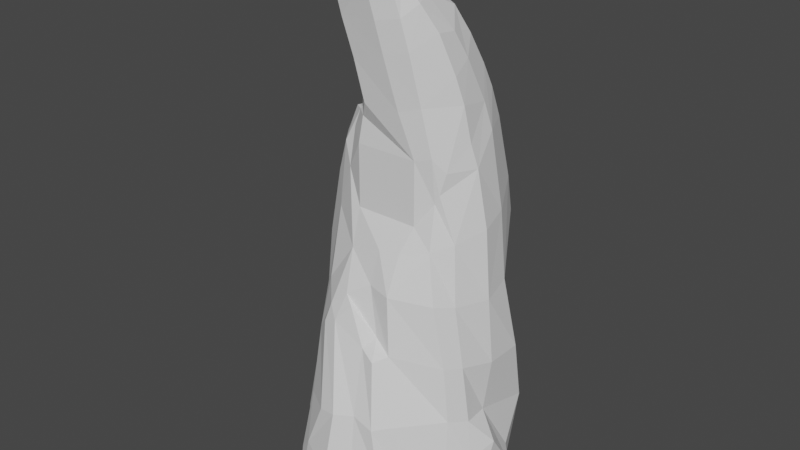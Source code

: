 # Source: GlyphRock.blend  (saved by Blender 3.1.7; exported with 4.5.12 LTS)
import bpy
from mathutils import Matrix  # noqa: F401  (used for matrix-valued properties, if any)

bpy.ops.wm.read_factory_settings(use_empty=True)
scene = bpy.context.scene
scene.name = 'Scene'

# ---- collections
col_collection = bpy.data.collections.new('Collection'); scene.collection.children.link(col_collection)

# ---- world
world_world = bpy.data.worlds.new('World'); scene.world = world_world
world_world.use_nodes = True; world_world.node_tree.nodes.clear()
_N = world_world.node_tree.nodes; _L = world_world.node_tree.links
n0 = _N.new('ShaderNodeOutputWorld'); n0.name = 'World Output'; n0.location = (300, 300)
n1 = _N.new('ShaderNodeBackground'); n1.name = 'Background'; n1.location = (10, 300)
n1.inputs[0].default_value = (0.05088, 0.05088, 0.05088, 1.0)
_L.new(n1.outputs[0], n0.inputs[0])
n0.is_active_output = True
world_world.color = (0.05088, 0.05088, 0.05088)
world_world.use_sun_shadow = False
world_world.sun_shadow_jitter_overblur = 0.0

# ---- meshes
me_mesh_id36_002 = bpy.data.meshes.new('mesh_id36.002')
me_mesh_id36_002.from_pydata([(14.96, 393.9, -41.22), (2.251, 388.3, -36.13), (5.887, 385.0, -21.41), (19.47, 387.9, -15.49), (31.69, 395.0, -30.87), (26.18, 396.8, -40.51), (31.11, 389.2, -9.892), (26.77, 378.0, 2.633), (25.98, 355.4, 20.03), (19.49, 357.2, 23.82), (34.65, 380.5, -3.698), (26.09, 336.6, 32.25), (34.32, 330.3, 26.62), (35.2, 350.9, 12.85), (35.88, 303.5, 39.51), (43.55, 297.4, 15.95), (40.56, 323.3, 7.275), (36.07, 388.0, -26.86), (39.15, 349.6, -8.003), (30.58, 321.4, -18.54), (30.05, 292.6, -12.32), (37.64, 356.4, -21.17), (33.25, 385.4, -38.61), (14.98, 293.8, -27.46), (20.25, 323.1, -30.86), (25.94, 349.9, -34.9), (26.64, 383.4, -43.94), (2.336, 376.7, -40.61), (-12.46, 294.4, -27.71), (-5.181, 330.0, -32.78), (-1.56, 352.0, -36.32), (-11.64, 376.5, -33.94), (-17.24, 354.6, -31.16), (-21.6, 334.1, -28.5), (-14.53, 377.6, -27.24), (-23.79, 362.9, -21.02), (-20.25, 366.2, -10.43), (31.81, 282.1, -3.239), (42.52, 277.0, 13.73), (21.08, 282.5, -22.19), (-22.55, 263.2, -24.03), (40.77, 276.4, -2.541), (35.7, 269.1, -13.53), (49.88, 253.2, -7.468), (52.23, 273.4, 7.402), (64.56, 250.8, 11.0), (54.11, 257.6, 30.62), (57.1, 241.8, 33.6), (44.29, 261.4, 32.91), (51.18, 243.7, 37.68), (43.48, 267.5, 37.01), (45.22, 260.5, 42.19), (38.63, 271.8, 43.77), (16.19, 339.3, 34.6), (22.56, 380.9, -0.9469), (1.592, 362.6, 19.92), (-6.689, 342.7, 32.66), (1.732, 373.5, -7.55), (-21.18, 354.2, 15.74), (-26.36, 334.6, 26.23), (-31.08, 342.2, 3.302), (-35.14, 323.9, 12.17), (-31.77, 344.5, -12.61), (-27.32, 298.9, -23.68), (-34.1, 266.6, -21.08), (-42.84, 298.3, -0.6582), (-39.09, 316.9, -4.921), (-40.15, 256.0, -13.65), (38.34, 240.3, -16.39), (23.46, 263.2, -24.03), (-28.88, 312.7, 37.85), (-11.42, 319.3, 46.62), (-40.1, 293.4, 24.31), (-46.29, 272.7, 2.775), (40.65, 261.6, 51.48), (51.1, 244.8, 46.41), (45.1, 243.2, 56.85), (25.84, 270.1, 56.53), (17.76, 260.3, 65.17), (-22.95, 244.1, 69.04), (-7.363, 229.4, 79.81), (-4.288, 257.9, 72.72), (-15.4, 276.0, 63.9), (-15.89, 304.0, 51.49), (-30.23, 295.1, 45.98), (-44.44, 273.9, 27.68), (-30.35, 271.9, 55.36), (-49.65, 255.5, 6.492), (-37.52, 241.5, -17.14), (-34.61, 235.0, -18.07), (-22.55, 217.6, -24.03), (23.46, 217.6, -24.03), (-51.08, 217.3, 32.75), (-56.6, 213.7, 8.628), (-32.76, 224.9, 66.17), (23.18, 305.6, 48.27), (9.317, 322.8, 45.56), (22.36, 285.7, 53.63), (-1.683, 306.2, 54.24), (-9.092, 290.1, 59.95), (8.237, 264.3, 66.82), (-2.516, 277.4, 65.61), (4.207, 229.2, 77.45), (14.21, 228.4, 76.09), (46.1, 220.5, 65.05), (57.51, 223.2, 50.76), (56.75, 223.7, 36.83), (60.33, 224.6, 34.22), (70.9, 230.1, 14.7), (61.04, 226.7, -2.228), (49.86, 207.0, -14.04), (23.45, 190.6, -31.89), (-1.363, 198.0, -33.86), (-17.5, 198.8, -33.04), (-37.1, 204.1, -26.08), (-47.38, 207.8, -12.94), (-0.06616, 173.8, -41.07), (16.64, 163.8, -46.34), (-17.7, 172.5, -45.36), (-45.42, 169.7, -32.07), (-52.64, 165.8, -17.86), (-61.14, 163.6, 7.721), (-56.07, 166.9, 32.54), (-28.1, 193.5, 78.33), (-6.95, 178.6, 81.34), (-17.48, 145.4, 81.6), (7.801, 179.6, 80.99), (-0.961, 142.3, 85.76), (34.18, 159.6, 85.4), (29.98, 135.0, 84.26), (62.43, 166.4, 58.16), (64.78, 169.0, 35.16), (76.8, 171.7, 18.51), (74.36, 173.7, 1.808), (-22.06, 114.1, 79.59), (-63.64, 113.2, 39.26), (-65.22, 115.6, 8.405), (-60.55, 122.5, -18.53), (-54.6, 125.2, -31.42), (-22.43, 131.1, -49.52), (-9.677, 139.9, -46.57), (9.701, 157.2, -49.57), (-3.831, 132.9, -54.58), (-15.72, 127.8, -58.56), (21.34, 144.0, -53.71), (29.16, 152.0, -48.45), (32.81, 138.4, -51.21), (44.99, 159.9, -31.15), (60.44, 166.3, -11.66), (4.793, 109.1, 84.22), (44.88, 108.9, 72.37), (67.81, 114.0, 44.37), (82.18, 117.0, 19.52), (80.82, 109.9, 2.728), (65.26, 113.6, -15.97), (48.92, 121.6, -38.88), (48.62, 72.05, -49.79), (74.63, 69.92, -15.93), (20.63, 81.37, -70.85), (6.292, 84.75, -74.13), (-7.856, 87.02, -68.65), (-24.03, 82.83, -69.77), (-31.11, 84.0, -62.12), (-59.25, 85.5, -32.04), (-63.42, 79.57, 2.557), (-66.18, 81.39, -17.72), (-60.78, 63.96, 52.02), (-65.6, 34.05, 30.29), (-27.5, 73.43, 78.21), (12.74, 75.97, 84.85), (76.45, 103.2, 47.95), (42.65, 75.65, 74.0), (79.72, 72.87, 51.36), (84.73, 69.23, -6.398), (90.13, 78.19, 15.71), (92.54, 55.86, 21.11), (95.3, 65.67, 7.425), (91.98, 28.65, 20.73), (80.31, 38.7, 52.82), (96.66, 27.03, 0.7871), (45.8, 44.26, 72.49), (10.83, 35.2, 82.89), (-14.86, 32.31, 80.42), (-72.58, 24.94, 24.34), (-76.76, 60.54, -1.74), (-71.25, 53.63, -21.41), (-75.98, 38.48, -10.35), (-62.51, 30.9, -38.7), (-70.3, 19.82, -21.84), (-44.67, 37.24, -55.3), (-31.0, 49.75, -72.1), (-11.02, 33.06, -77.85), (34.29, 46.47, -71.25), (8.162, 39.57, -83.33), (-7.557, 21.53, -82.91), (48.74, 29.96, -62.75), (75.59, 27.06, -27.01), (85.29, 24.54, -17.52), (90.09, 9.212e-07, -4.601), (92.05, 2.527e-06, 5.254), (81.78, -1.726e-06, -20.85), (81.1, 8.56e-06, 42.29), (88.19, 5.654e-06, 24.45), (89.87, 4.952e-06, 20.14), (63.63, 1.018e-05, 52.21), (75.19, -3.244e-06, -30.17), (68.21, -4.824e-06, -39.86), (47.92, -9.285e-06, -67.25), (43.04, -1.023e-05, -73.08), (11.64, -1.127e-05, -79.44), (3.4, -1.138e-05, -80.08), (-20.83, -8.967e-06, -65.3), (-19.21, -9.33e-06, -67.52), (-23.77, -8.735e-06, -63.87), (-11.9, -1.111e-05, -78.44), (-49.56, -4.088e-06, -35.35), (-40.25, -5.294e-06, -42.75), (-43.57, -4.845e-06, -40.0), (36.21, 1.273e-05, 67.89), (3.041, 1.456e-05, 79.1), (5.582, 1.442e-05, 78.23), (0.4681, 1.452e-05, 78.88), (-26.77, 1.338e-05, 71.87), (-42.38, 1.152e-05, 60.47), (-52.02, 1.009e-05, 51.67), (-59.26, -1.104e-06, -17.03), (-54.98, -2.974e-06, -28.51), (-63.08, 8.331e-06, 40.88), (-68.64, 2.23e-06, 3.43)], [], [(0, 1, 2), (2, 3, 0), (4, 5, 0), (0, 3, 4), (6, 4, 3), (54, 3, 2), (2, 57, 54), (6, 3, 54), (54, 7, 6), (8, 7, 9), (10, 6, 7), (8, 11, 12), (12, 13, 8), (10, 7, 8), (8, 13, 10), (12, 14, 15), (15, 16, 12), (17, 4, 6), (6, 10, 17), (18, 17, 10), (10, 13, 18), (18, 13, 12), (12, 16, 18), (22, 5, 4), (4, 17, 22), (19, 16, 15), (15, 20, 19), (21, 22, 17), (17, 18, 21), (21, 18, 16), (16, 19, 21), (19, 20, 23), (23, 24, 19), (26, 0, 5), (5, 22, 26), (25, 26, 22), (22, 21, 25), (25, 21, 19), (19, 24, 25), (27, 1, 0), (0, 26, 27), (24, 23, 28), (28, 29, 24), (25, 24, 29), (29, 30, 25), (27, 26, 25), (25, 30, 27), (1, 27, 31), (32, 30, 29), (29, 33, 32), (31, 27, 30), (30, 32, 31), (34, 1, 31), (34, 2, 1), (34, 31, 32), (32, 35, 34), (36, 57, 2), (2, 34, 36), (36, 34, 35), (37, 20, 15), (15, 38, 37), (39, 23, 20), (20, 37, 39), (40, 28, 23), (23, 39, 40), (39, 37, 41), (41, 42, 39), (43, 41, 44), (41, 37, 38), (38, 44, 41), (45, 43, 44), (45, 44, 46), (46, 47, 45), (46, 44, 38), (38, 48, 46), (49, 47, 46), (46, 48, 49), (48, 38, 15), (15, 50, 48), (51, 48, 50), (52, 50, 15), (15, 14, 52), (11, 8, 9), (9, 53, 11), (9, 7, 54), (54, 55, 9), (53, 9, 55), (55, 56, 53), (55, 54, 57), (57, 58, 55), (56, 55, 58), (58, 59, 56), (58, 57, 36), (36, 60, 58), (61, 59, 58), (58, 60, 61), (60, 36, 35), (35, 62, 60), (35, 32, 33), (33, 62, 35), (61, 60, 62), (62, 66, 61), (63, 28, 40), (40, 64, 63), (63, 65, 66), (66, 62, 33), (33, 63, 66), (63, 33, 29), (29, 28, 63), (63, 64, 67), (68, 42, 41), (41, 43, 68), (39, 42, 69), (70, 71, 56), (56, 59, 70), (61, 66, 65), (65, 72, 61), (70, 59, 61), (61, 72, 70), (72, 65, 73), (65, 63, 67), (67, 73, 65), (74, 51, 50), (50, 52, 74), (75, 49, 48), (48, 51, 75), (75, 51, 74), (74, 76, 75), (76, 74, 77), (77, 78, 76), (79, 80, 81), (81, 82, 79), (83, 71, 70), (70, 84, 83), (85, 84, 70), (70, 72, 85), (86, 84, 85), (87, 85, 72), (72, 73, 87), (87, 73, 67), (67, 88, 87), (88, 67, 64), (64, 89, 88), (40, 39, 69), (69, 90, 40), (89, 64, 40), (40, 90, 89), (69, 42, 68), (68, 91, 69), (92, 85, 87), (87, 93, 92), (94, 86, 85), (85, 92, 94), (79, 82, 86), (86, 94, 79), (14, 12, 11), (11, 95, 14), (95, 11, 53), (53, 96, 95), (96, 53, 56), (56, 71, 96), (52, 14, 95), (95, 97, 52), (97, 95, 98), (98, 99, 97), (77, 74, 52), (52, 97, 77), (100, 78, 77), (77, 97, 100), (101, 100, 97), (99, 101, 97), (95, 96, 98), (98, 96, 71), (71, 83, 98), (83, 99, 98), (99, 82, 101), (84, 86, 82), (82, 99, 84), (83, 84, 99), (82, 81, 100), (100, 101, 82), (102, 100, 81), (81, 80, 102), (103, 78, 100), (100, 102, 103), (104, 76, 78), (78, 103, 104), (105, 75, 76), (76, 104, 105), (106, 49, 75), (75, 105, 106), (107, 47, 49), (49, 106, 107), (108, 45, 47), (47, 107, 108), (109, 43, 45), (45, 108, 109), (110, 68, 43), (43, 109, 110), (111, 91, 68), (68, 110, 111), (91, 111, 112), (90, 69, 91), (91, 112, 90), (113, 90, 112), (114, 89, 90), (90, 113, 114), (115, 88, 89), (89, 114, 115), (115, 93, 87), (87, 88, 115), (116, 112, 111), (111, 117, 116), (118, 113, 112), (112, 116, 118), (114, 113, 118), (118, 119, 114), (120, 115, 114), (114, 119, 120), (121, 93, 115), (115, 120, 121), (92, 93, 121), (121, 122, 92), (94, 92, 122), (122, 123, 94), (80, 79, 94), (94, 123, 80), (124, 102, 80), (80, 123, 124), (125, 124, 123), (123, 122, 125), (103, 102, 124), (124, 126, 103), (126, 124, 125), (125, 127, 126), (104, 103, 126), (126, 128, 104), (128, 126, 127), (127, 129, 128), (130, 105, 104), (104, 128, 130), (106, 105, 130), (130, 131, 106), (107, 106, 131), (108, 107, 131), (131, 132, 108), (109, 108, 132), (132, 133, 109), (134, 125, 122), (122, 135, 134), (135, 122, 121), (121, 136, 135), (136, 121, 120), (120, 137, 136), (137, 120, 119), (119, 138, 137), (139, 118, 116), (116, 140, 139), (138, 119, 118), (118, 139, 138), (140, 116, 117), (117, 141, 140), (142, 140, 141), (143, 139, 140), (140, 142, 143), (142, 141, 144), (144, 141, 117), (117, 145, 144), (146, 144, 145), (145, 117, 111), (111, 147, 145), (147, 111, 110), (110, 148, 147), (110, 109, 133), (133, 148, 110), (127, 125, 134), (134, 149, 127), (150, 129, 127), (127, 149, 150), (130, 128, 129), (129, 150, 130), (151, 130, 150), (132, 131, 152), (152, 131, 130), (130, 151, 152), (133, 132, 152), (152, 153, 133), (154, 148, 133), (133, 153, 154), (155, 146, 145), (145, 147, 155), (155, 147, 148), (148, 154, 155), (156, 155, 154), (154, 157, 156), (158, 146, 155), (155, 156, 158), (159, 144, 146), (146, 158, 159), (160, 142, 144), (144, 159, 160), (161, 143, 142), (142, 160, 161), (162, 139, 143), (143, 161, 162), (163, 138, 139), (139, 162, 163), (164, 136, 137), (137, 165, 164), (166, 135, 136), (136, 164, 166), (166, 164, 167), (168, 134, 135), (135, 166, 168), (169, 149, 134), (134, 168, 169), (151, 150, 170), (150, 149, 169), (169, 171, 150), (172, 170, 150), (150, 171, 172), (157, 154, 153), (153, 173, 157), (152, 151, 170), (170, 174, 152), (174, 170, 172), (172, 175, 174), (173, 153, 152), (152, 174, 173), (174, 175, 176), (176, 173, 174), (177, 175, 172), (172, 178, 177), (179, 176, 175), (175, 177, 179), (178, 172, 171), (171, 180, 178), (180, 171, 169), (169, 181, 180), (181, 169, 168), (168, 182, 181), (181, 220, 180), (180, 218, 204), (178, 201, 202), (182, 168, 166), (167, 227, 224), (184, 164, 165), (165, 137, 138), (138, 163, 165), (165, 185, 184), (184, 185, 186), (183, 167, 164), (164, 184, 183), (188, 225, 228), (183, 228, 227), (184, 186, 183), (185, 165, 163), (163, 187, 185), (186, 185, 188), (185, 187, 188), (187, 163, 162), (162, 189, 187), (189, 162, 161), (161, 190, 189), (190, 161, 160), (160, 191, 190), (159, 158, 192), (192, 193, 159), (190, 213, 216), (188, 226, 225), (222, 182, 223), (191, 160, 159), (159, 193, 191), (194, 191, 193), (194, 214, 212), (192, 158, 156), (156, 195, 192), (195, 156, 157), (157, 196, 195), (197, 173, 176), (176, 179, 197), (196, 157, 173), (173, 197, 196), (177, 203, 199), (200, 179, 198), (167, 224, 166), (182, 166, 224), (200, 205, 196), (196, 207, 195), (228, 183, 188), (195, 208, 192), (207, 196, 206), (199, 179, 177), (193, 192, 208), (213, 191, 211), (208, 195, 207), (217, 187, 189), (216, 211, 206), (204, 178, 180), (209, 194, 193), (210, 214, 194), (221, 181, 182), (226, 187, 215), (224, 223, 182), (179, 200, 197), (222, 221, 182), (197, 200, 196), (220, 218, 180), (216, 189, 190), (206, 196, 205), (202, 177, 178), (212, 191, 194), (208, 209, 193), (183, 186, 188), (181, 219, 220), (167, 183, 227), (199, 198, 179), (213, 190, 191), (217, 215, 187), (225, 226, 215), (225, 215, 217), (227, 228, 224), (228, 225, 224), (223, 224, 225), (223, 225, 218), (221, 222, 220), (222, 223, 220), (220, 219, 221), (204, 218, 206), (218, 220, 223), (216, 218, 225), (202, 201, 204), (199, 203, 198), (203, 202, 198), (200, 198, 202), (206, 205, 204), (205, 200, 204), (208, 207, 209), (207, 206, 211), (209, 211, 212), (210, 209, 212), (212, 214, 210), (216, 213, 211), (209, 207, 211), (204, 200, 202), (218, 216, 206), (225, 217, 216), (204, 201, 178), (209, 210, 194), (221, 219, 181), (226, 188, 187), (216, 217, 189), (202, 203, 177), (212, 211, 191)])
_uv = me_mesh_id36_002.uv_layers.new(name='UVMap')
_uv.uv.foreach_set('vector', [0.5784, 0.9304, 0.5899, 0.9304, 0.5899, 0.9192, 0.9335, 0.06418, 0.9221, 0.06418, 0.9335, 0.05298, 0.3248, 0.9134, 0.3362, 0.9134, 0.3362, 0.9022, 0.8885, 0.6122, 0.9, 0.6009, 0.9, 0.6122, 0.8492, 0.8689, 0.8607, 0.8577, 0.8607, 0.8689, 0.02536, 0.9246, 0.02536, 0.9358, 0.01392, 0.9358, 0.6749, 0.919, 0.6864, 0.919, 0.6864, 0.9078, 0.5506, 0.9304, 0.5391, 0.9304, 0.5506, 0.9192, 0.01964, 0.9749, 0.01392, 0.9749, 0.01964, 0.9637, 0.8607, 0.7239, 0.8607, 0.7015, 0.855, 0.7239, 0.05321, 0.9637, 0.05321, 0.9749, 0.05892, 0.9637, 0.9728, 0.4389, 0.9728, 0.4501, 0.9671, 0.4501, 0.472, 0.9192, 0.472, 0.9304, 0.4606, 0.9304, 0.7142, 0.1481, 0.7142, 0.1537, 0.6913, 0.1537, 0.08753, 0.6678, 0.08753, 0.679, 0.06465, 0.679, 0.4213, 0.7127, 0.4442, 0.7127, 0.4442, 0.7015, 0.1154, 0.7181, 0.1383, 0.7181, 0.1383, 0.7069, 0.9728, 0.7181, 0.9671, 0.7181, 0.9728, 0.7069, 0.9785, 0.2935, 0.9728, 0.2935, 0.9785, 0.2823, 0.7535, 0.193, 0.7764, 0.1818, 0.7764, 0.193, 0.472, 0.7127, 0.4949, 0.7015, 0.4949, 0.7127, 0.6978, 0.7069, 0.6978, 0.7181, 0.6749, 0.7181, 0.1318, 0.8577, 0.1432, 0.8577, 0.1432, 0.8353, 0.9671, 0.2208, 0.9614, 0.232, 0.9671, 0.232, 0.8664, 0.01952, 0.8721, 0.01952, 0.8721, 0.01392, 0.6471, 0.5004, 0.6471, 0.5228, 0.6242, 0.5228, 0.6635, 0.1091, 0.6635, 0.1315, 0.6406, 0.1315, 0.8607, 0.6512, 0.855, 0.6736, 0.8607, 0.6736, 0.01392, 0.7572, 0.0368, 0.7459, 0.0368, 0.7572, 0.1432, 0.9246, 0.1318, 0.9246, 0.1318, 0.9358, 0.6013, 0.2042, 0.6242, 0.2042, 0.6242, 0.1818, 0.3706, 0.763, 0.3934, 0.763, 0.3934, 0.7518, 0.7028, 0.2935, 0.7257, 0.2935, 0.7257, 0.2823, 0.9728, 0.3999, 0.9671, 0.4111, 0.9728, 0.4111, 0.8099, 0.9861, 0.8099, 0.9749, 0.8157, 0.9749, 0.3419, 0.5282, 0.3419, 0.5507, 0.3362, 0.5507, 0.8157, 0.1818, 0.8157, 0.2042, 0.8042, 0.2042, 0.6635, 0.0642, 0.6635, 0.0754, 0.6864, 0.0642, 0.7485, 0.5785, 0.7485, 0.5897, 0.7257, 0.5897, 0.09249, 0.9749, 0.09821, 0.9749, 0.09821, 0.9637, 0.9392, 0.8465, 0.9278, 0.8465, 0.9392, 0.8353, 0.0368, 0.5673, 0.0368, 0.5897, 0.01392, 0.5897, 0.8271, 0.6512, 0.8271, 0.6736, 0.8157, 0.6736, 0.4442, 0.6009, 0.4442, 0.6234, 0.4213, 0.6234, 0.1661, 0.8074, 0.1775, 0.8074, 0.1775, 0.785, 0.3362, 0.8128, 0.3248, 0.8128, 0.3248, 0.8353, 0.4213, 0.4223, 0.4213, 0.3999, 0.4442, 0.3999, 0.9671, 0.5619, 0.9728, 0.5619, 0.9728, 0.5507, 0.6128, 0.0754, 0.6128, 0.0642, 0.6356, 0.0642, 0.9278, 0.6009, 0.9392, 0.6009, 0.9392, 0.5897, 0.6177, 0.8523, 0.6291, 0.8523, 0.6291, 0.8299, 0.9278, 0.64, 0.9392, 0.64, 0.9392, 0.6288, 0.9671, 0.7572, 0.9728, 0.746, 0.9728, 0.7572, 0.9, 0.9358, 0.8885, 0.947, 0.9, 0.947, 0.9728, 0.8631, 0.9671, 0.8631, 0.9671, 0.8743, 0.8099, 0.908, 0.8214, 0.908, 0.8214, 0.8968, 0.382, 0.8913, 0.382, 0.9026, 0.3706, 0.9026, 0.9392, 0.7181, 0.9392, 0.7293, 0.9278, 0.7293, 0.6749, 0.958, 0.6806, 0.9468, 0.6806, 0.958, 0.8042, 0.1315, 0.7928, 0.1315, 0.8042, 0.1091, 0.9278, 0.6903, 0.9392, 0.6903, 0.9392, 0.6791, 0.1318, 0.9637, 0.1375, 0.9637, 0.1318, 0.9749, 0.9392, 0.7684, 0.9278, 0.7684, 0.9392, 0.7572, 0.189, 0.5673, 0.189, 0.5897, 0.1661, 0.5897, 0.8157, 0.5731, 0.8271, 0.5731, 0.8271, 0.5507, 0.2405, 0.9524, 0.2405, 0.9636, 0.2348, 0.9636, 0.3248, 0.9524, 0.3362, 0.9524, 0.3362, 0.9412, 0.7821, 0.908, 0.7707, 0.9192, 0.7821, 0.9192, 0.9728, 0.6009, 0.9671, 0.6009, 0.9728, 0.5897, 0.9671, 0.64, 0.9728, 0.64, 0.9728, 0.6288, 0.4213, 0.9304, 0.4327, 0.9304, 0.4327, 0.9192, 0.189, 0.679, 0.1661, 0.679, 0.189, 0.6678, 0.6177, 0.8801, 0.6291, 0.8801, 0.6177, 0.8913, 0.3419, 0.6288, 0.3419, 0.6512, 0.3362, 0.6512, 0.3419, 0.6791, 0.3419, 0.7015, 0.3362, 0.7015, 0.9671, 0.4892, 0.9728, 0.4892, 0.9671, 0.5004, 0.3706, 0.9695, 0.3763, 0.9695, 0.3706, 0.9807, 0.562, 0.0754, 0.5849, 0.0754, 0.5849, 0.0642, 0.3362, 0.6009, 0.3362, 0.5785, 0.3419, 0.5785, 0.9049, 0.1537, 0.9106, 0.1481, 0.9049, 0.1481, 0.7257, 0.8577, 0.7314, 0.8577, 0.7314, 0.8353, 0.4442, 0.7405, 0.4442, 0.7517, 0.4213, 0.7517, 0.7764, 0.947, 0.7764, 0.9582, 0.7707, 0.9582, 0.6177, 0.9694, 0.6177, 0.9582, 0.6234, 0.9582, 0.3419, 0.7293, 0.3419, 0.7517, 0.3362, 0.7517, 0.5899, 0.8299, 0.5784, 0.8523, 0.5899, 0.8523, 0.2462, 0.9134, 0.2462, 0.9246, 0.2348, 0.9246, 0.8942, 0.3272, 0.8942, 0.3384, 0.8828, 0.3384, 0.2577, 0.6957, 0.2348, 0.7069, 0.2348, 0.6957, 0.7878, 0.8074, 0.7764, 0.8299, 0.7878, 0.8299, 0.8828, 0.193, 0.8828, 0.1818, 0.8942, 0.1818, 0.3362, 0.8631, 0.3362, 0.8743, 0.3248, 0.8743, 0.8042, 0.3496, 0.8157, 0.3272, 0.8042, 0.3272, 0.6356, 0.7796, 0.6242, 0.802, 0.6356, 0.802, 0.09249, 0.8967, 0.1039, 0.8967, 0.1039, 0.8855, 0.06464, 0.8855, 0.05321, 0.8855, 0.05321, 0.8967, 0.8607, 0.5507, 0.8607, 0.5731, 0.855, 0.5731, 0.4999, 0.8913, 0.4999, 0.8801, 0.5113, 0.8801, 0.8885, 0.4111, 0.9, 0.4111, 0.9, 0.3999, 0.09249, 0.9358, 0.1039, 0.9358, 0.1039, 0.9246, 0.9392, 0.4892, 0.9392, 0.5004, 0.9278, 0.5004, 0.08753, 0.7459, 0.06465, 0.7459, 0.06465, 0.7572, 0.4999, 0.8523, 0.5113, 0.8523, 0.5113, 0.8299, 0.8386, 0.01392, 0.8386, 0.01952, 0.8157, 0.01952, 0.3706, 0.7239, 0.3934, 0.7239, 0.3934, 0.7127, 0.7256, 0.785, 0.7256, 0.8074, 0.7142, 0.8074, 0.4949, 0.5507, 0.472, 0.5731, 0.4949, 0.5731, 0.5899, 0.7796, 0.5899, 0.802, 0.5784, 0.802, 0.1268, 0.4165, 0.1268, 0.4389, 0.1154, 0.4389, 0.7257, 0.7572, 0.7485, 0.7572, 0.7485, 0.7459, 0.5735, 0.7517, 0.5964, 0.7517, 0.5964, 0.7405, 0.7764, 0.679, 0.7764, 0.6566, 0.7878, 0.6566, 0.9392, 0.3999, 0.9278, 0.4111, 0.9392, 0.4111, 0.7485, 0.5395, 0.7485, 0.5507, 0.7257, 0.5507, 0.6177, 0.9304, 0.6291, 0.9304, 0.6291, 0.9192, 0.2969, 0.9022, 0.2855, 0.9022, 0.2855, 0.9134, 0.7878, 0.6234, 0.7764, 0.6234, 0.7878, 0.6009, 0.9335, 0.2935, 0.9335, 0.2823, 0.945, 0.2823, 0.5456, 0.4501, 0.5227, 0.4725, 0.5456, 0.4725, 0.3706, 0.6458, 0.3934, 0.6458, 0.3934, 0.6234, 0.5456, 0.6234, 0.5227, 0.6234, 0.5456, 0.6009, 0.2855, 0.6678, 0.2855, 0.6566, 0.3084, 0.6566, 0.8885, 0.3662, 0.8885, 0.3718, 0.8828, 0.3718, 0.9057, 0.01392, 0.9, 0.01392, 0.9, 0.01952, 0.9614, 0.193, 0.9671, 0.193, 0.9671, 0.1818, 0.9614, 0.06418, 0.9671, 0.06418, 0.9671, 0.05298, 0.9728, 0.9022, 0.9728, 0.9134, 0.9671, 0.9134, 0.4213, 0.9694, 0.4213, 0.9582, 0.427, 0.9582, 0.8942, 0.2935, 0.8942, 0.2823, 0.9057, 0.2823, 0.1383, 0.679, 0.1383, 0.6678, 0.1154, 0.679, 0.2969, 0.8743, 0.2969, 0.8631, 0.2855, 0.8743, 0.9, 0.6903, 0.8885, 0.6903, 0.9, 0.6791, 0.9163, 0.1091, 0.9049, 0.1091, 0.9049, 0.1203, 0.8099, 0.8689, 0.8099, 0.8577, 0.8214, 0.8577, 0.8157, 0.6234, 0.8157, 0.6009, 0.8271, 0.6009, 0.3084, 0.6957, 0.2855, 0.6957, 0.2855, 0.7069, 0.8435, 0.05298, 0.855, 0.05298, 0.8435, 0.0754, 0.6749, 0.7572, 0.6978, 0.7572, 0.6978, 0.7459, 0.1825, 0.8353, 0.1825, 0.8577, 0.1711, 0.8577, 0.9392, 0.4501, 0.9278, 0.4501, 0.9392, 0.4389, 0.01392, 0.8855, 0.02536, 0.8855, 0.01392, 0.8967, 0.8885, 0.5004, 0.8885, 0.4892, 0.9, 0.4892, 0.5391, 0.9694, 0.5449, 0.9582, 0.5391, 0.9582, 0.2855, 0.785, 0.3084, 0.7738, 0.3084, 0.785, 0.1383, 0.5673, 0.1154, 0.5897, 0.1383, 0.5897, 0.8271, 0.2823, 0.8042, 0.2879, 0.8042, 0.2823, 0.7878, 0.7069, 0.7764, 0.7293, 0.7878, 0.7293, 0.08753, 0.7181, 0.08753, 0.7069, 0.06465, 0.7181, 0.0368, 0.64, 0.01392, 0.64, 0.0368, 0.6176, 0.5456, 0.3999, 0.5227, 0.4223, 0.5456, 0.4223, 0.6635, 0.3384, 0.6864, 0.3384, 0.6864, 0.3272, 0.1383, 0.517, 0.1383, 0.5394, 0.1154, 0.5394, 0.2069, 0.08662, 0.2527, 0.08662, 0.2527, 0.06419, 0.8157, 0.232, 0.8042, 0.2544, 0.8157, 0.2544, 0.7257, 0.6288, 0.7485, 0.6176, 0.7485, 0.6288, 0.855, 0.8299, 0.855, 0.8074, 0.8607, 0.8074, 0.6978, 0.6678, 0.6749, 0.6678, 0.6749, 0.679, 0.7649, 0.01952, 0.7878, 0.01952, 0.7878, 0.01392, 0.9221, 0.3384, 0.9335, 0.3384, 0.9335, 0.3272, 0.1711, 0.8967, 0.1825, 0.8967, 0.1825, 0.8855, 0.2348, 0.6678, 0.2577, 0.6678, 0.2577, 0.6566, 0.6749, 0.4613, 0.6978, 0.4613, 0.6978, 0.4501, 0.9, 0.8968, 0.8885, 0.8968, 0.8885, 0.908, 0.7371, 0.9246, 0.7257, 0.9246, 0.7257, 0.9358, 0.2855, 0.8128, 0.2969, 0.8128, 0.2855, 0.8353, 0.1711, 0.9749, 0.1711, 0.9637, 0.1768, 0.9637, 0.1825, 0.9246, 0.1711, 0.9358, 0.1825, 0.9358, 0.5841, 0.9582, 0.5784, 0.9582, 0.5784, 0.9694, 0.9, 0.8186, 0.8885, 0.8186, 0.9, 0.8074, 0.6749, 0.5507, 0.6749, 0.5619, 0.6978, 0.5507, 0.2348, 0.7962, 0.2462, 0.7962, 0.2462, 0.7738, 0.9278, 0.8855, 0.9278, 0.8743, 0.9392, 0.8743, 0.8885, 0.8689, 0.9, 0.8577, 0.9, 0.8689, 0.8214, 0.9358, 0.8214, 0.947, 0.8099, 0.947, 0.9278, 0.9134, 0.9278, 0.9246, 0.9392, 0.9134, 0.9278, 0.5619, 0.9392, 0.5507, 0.9278, 0.5507, 0.5506, 0.8801, 0.5506, 0.8913, 0.5391, 0.8913, 0.8271, 0.8074, 0.8157, 0.8074, 0.8157, 0.8299, 0.8828, 0.232, 0.8828, 0.2432, 0.8942, 0.232, 0.6749, 0.8799, 0.6749, 0.8687, 0.6864, 0.8687, 0.8492, 0.947, 0.8492, 0.9358, 0.8607, 0.9358, 0.189, 0.7069, 0.1661, 0.7181, 0.1661, 0.7069, 0.855, 0.5228, 0.855, 0.5004, 0.8607, 0.5004, 0.6978, 0.8353, 0.6749, 0.8353, 0.6749, 0.8409, 0.3706, 0.8635, 0.3706, 0.8411, 0.3763, 0.8411, 0.01392, 0.8074, 0.02536, 0.8074, 0.02536, 0.785, 0.6471, 0.4501, 0.6242, 0.4501, 0.6242, 0.4725, 0.9728, 0.8241, 0.9728, 0.8353, 0.9671, 0.8353, 0.9278, 0.8074, 0.9278, 0.7962, 0.9392, 0.7962, 0.9671, 0.7962, 0.9671, 0.785, 0.9728, 0.785, 0.8607, 0.8968, 0.8607, 0.908, 0.8492, 0.908, 0.9278, 0.9637, 0.9278, 0.9524, 0.9335, 0.9524, 0.9614, 0.9637, 0.9614, 0.9524, 0.9671, 0.9524, 0.8942, 0.05298, 0.8828, 0.05298, 0.8828, 0.06418, 0.4327, 0.8801, 0.4213, 0.8801, 0.4213, 0.8913, 0.6978, 0.3999, 0.6749, 0.4111, 0.6749, 0.3999, 0.9221, 0.193, 0.9221, 0.1818, 0.9335, 0.1818, 0.7535, 0.2935, 0.7764, 0.2935, 0.7764, 0.2823, 0.4213, 0.4725, 0.4213, 0.4501, 0.4442, 0.4501, 0.4835, 0.3272, 0.4606, 0.3272, 0.4606, 0.3496, 0.2855, 0.478, 0.3084, 0.478, 0.3084, 0.4555, 0.2348, 0.5282, 0.2348, 0.5058, 0.2577, 0.5058, 0.08753, 0.4668, 0.06465, 0.4892, 0.08753, 0.4892, 0.4835, 0.01392, 0.4835, 0.03635, 0.4606, 0.03635, 0.9221, 0.2208, 0.9221, 0.232, 0.9335, 0.2208, 0.9, 0.64, 0.8885, 0.6512, 0.8885, 0.64, 0.7257, 0.8855, 0.7257, 0.8967, 0.7371, 0.8855, 0.8714, 0.1315, 0.8771, 0.1091, 0.8714, 0.1091, 0.6471, 0.7405, 0.6242, 0.7517, 0.6242, 0.7405, 0.652, 0.2042, 0.6749, 0.2042, 0.6749, 0.1818, 0.472, 0.6234, 0.4949, 0.6234, 0.4949, 0.6009, 0.472, 0.232, 0.4491, 0.232, 0.4491, 0.2544, 0.8157, 0.4726, 0.8271, 0.4501, 0.8157, 0.4501, 0.07609, 0.785, 0.07609, 0.8074, 0.06465, 0.8074, 0.8885, 0.7684, 0.8885, 0.7572, 0.9, 0.7572, 0.7535, 0.232, 0.7535, 0.2208, 0.7764, 0.2208, 0.4884, 0.1315, 0.5113, 0.1315, 0.5113, 0.1091, 0.382, 0.7908, 0.3706, 0.8132, 0.382, 0.8132, 0.2855, 0.7459, 0.3084, 0.7459, 0.3084, 0.7347, 0.6749, 0.8074, 0.6749, 0.785, 0.6864, 0.785, 0.5113, 0.3496, 0.5113, 0.3272, 0.5342, 0.3272, 0.2805, 0.3662, 0.2805, 0.3774, 0.2348, 0.3774, 0.1791, 0.06419, 0.1791, 0.08662, 0.1333, 0.08662, 0.1612, 0.2042, 0.1612, 0.1818, 0.2069, 0.1818, 0.1612, 0.2544, 0.2069, 0.2544, 0.2069, 0.232, 0.1318, 0.8967, 0.1318, 0.8855, 0.1432, 0.8855, 0.6013, 0.232, 0.6013, 0.2544, 0.6242, 0.232, 0.8607, 0.6009, 0.855, 0.6234, 0.8607, 0.6234, 0.189, 0.4668, 0.189, 0.4892, 0.1661, 0.4892, 0.01392, 0.8577, 0.01392, 0.8353, 0.02536, 0.8353, 0.05969, 0.1763, 0.05969, 0.1315, 0.01392, 0.1763, 0.3362, 0.4501, 0.3419, 0.4501, 0.3419, 0.4053, 0.1612, 0.4389, 0.1726, 0.4389, 0.1726, 0.3941, 0.7257, 0.6678, 0.7257, 0.6566, 0.7485, 0.6566, 0.7878, 0.5507, 0.7764, 0.5507, 0.7764, 0.5731, 0.2855, 0.5785, 0.3084, 0.5785, 0.3084, 0.5561, 0.1791, 0.03635, 0.1791, 0.01392, 0.1333, 0.03635, 0.06465, 0.4389, 0.08753, 0.4389, 0.08753, 0.4165, 0.1383, 0.7459, 0.1154, 0.7459, 0.1154, 0.7572, 0.01392, 0.3886, 0.05969, 0.3774, 0.05969, 0.3886, 0.2577, 0.1818, 0.2348, 0.2266, 0.2577, 0.2266, 0.382, 0.4447, 0.3934, 0.4447, 0.3934, 0.3999, 0.382, 0.1818, 0.382, 0.193, 0.3362, 0.193, 0.2062, 0.3941, 0.2004, 0.3941, 0.2004, 0.4389, 0.3542, 0.3272, 0.3542, 0.3384, 0.3084, 0.3384, 0.382, 0.05878, 0.3934, 0.05878, 0.3934, 0.01392, 0.2348, 0.1539, 0.2348, 0.1315, 0.2805, 0.1315, 0.3706, 0.1091, 0.3591, 0.1091, 0.3591, 0.1539, 0.08754, 0.2769, 0.08754, 0.2545, 0.1333, 0.2545, 0.3084, 0.1818, 0.2855, 0.1818, 0.2855, 0.2266, 0.382, 0.2208, 0.3362, 0.2208, 0.3362, 0.232, 0.5456, 0.6512, 0.5456, 0.6736, 0.5227, 0.6736, 0.4213, 0.5731, 0.4213, 0.5507, 0.4442, 0.5507, 0.6356, 0.01392, 0.6356, 0.03635, 0.6128, 0.03635, 0.1039, 0.8353, 0.1039, 0.8577, 0.09249, 0.8577, 0.7764, 0.7796, 0.7764, 0.7572, 0.7878, 0.7572, 0.5506, 0.8299, 0.5506, 0.8523, 0.5391, 0.8523, 0.6242, 0.2823, 0.6013, 0.2823, 0.6013, 0.2935, 0.4949, 0.4501, 0.4949, 0.4725, 0.472, 0.4725, 0.6471, 0.6512, 0.6471, 0.6736, 0.6242, 0.6736, 0.8157, 0.4223, 0.8271, 0.3999, 0.8157, 0.3999, 0.6635, 0.3718, 0.6635, 0.3662, 0.6864, 0.3662, 0.8607, 0.4501, 0.855, 0.4501, 0.855, 0.4726, 0.5056, 0.9582, 0.4999, 0.9582, 0.4999, 0.9694, 0.4606, 0.9582, 0.4548, 0.9582, 0.4548, 0.9694, 0.0368, 0.7069, 0.01392, 0.7181, 0.01392, 0.7069, 0.9614, 0.3384, 0.9614, 0.3272, 0.9671, 0.3272, 0.8885, 0.4613, 0.8885, 0.4501, 0.9, 0.4501, 0.9671, 0.6791, 0.9671, 0.6678, 0.9728, 0.6678, 0.4327, 0.7796, 0.4213, 0.7796, 0.4213, 0.802, 0.6471, 0.7015, 0.6242, 0.7015, 0.6242, 0.7127, 0.6356, 0.3272, 0.6356, 0.3496, 0.6128, 0.3496, 0.3706, 0.5955, 0.3706, 0.5731, 0.3934, 0.5731, 0.7371, 0.0754, 0.7371, 0.0642, 0.7142, 0.0754, 0.3934, 0.6736, 0.3934, 0.6848, 0.3706, 0.6848, 0.06464, 0.8353, 0.05321, 0.8353, 0.05321, 0.8577, 0.1661, 0.5394, 0.189, 0.5394, 0.189, 0.517, 0.5227, 0.5228, 0.5227, 0.5004, 0.5456, 0.5004, 0.6242, 0.6234, 0.6471, 0.6234, 0.6471, 0.6009, 0.6913, 0.1203, 0.7142, 0.1203, 0.7142, 0.1091, 0.5227, 0.5507, 0.5456, 0.5507, 0.5227, 0.5731, 0.1104, 0.3496, 0.1104, 0.3047, 0.08754, 0.3496, 0.3362, 0.2599, 0.3362, 0.2711, 0.382, 0.2599, 0.3034, 0.01392, 0.3034, 0.05878, 0.2805, 0.05878, 0.3313, 0.05878, 0.3313, 0.01392, 0.3542, 0.01392, 0.4213, 0.372, 0.4327, 0.372, 0.4327, 0.3272, 0.4327, 0.05878, 0.4213, 0.05878, 0.4327, 0.01392, 0.2069, 0.355, 0.1612, 0.355, 0.1612, 0.3662, 0.4098, 0.2993, 0.4213, 0.2545, 0.4098, 0.2545, 0.6978, 0.6288, 0.6749, 0.6288, 0.6749, 0.64, 0.6864, 0.02513, 0.6864, 0.01392, 0.6635, 0.02513, 0.5964, 0.4501, 0.5964, 0.4725, 0.5735, 0.4725, 0.184, 0.2823, 0.184, 0.3271, 0.1612, 0.3271, 0.3084, 0.1539, 0.3084, 0.1091, 0.3313, 0.1091, 0.01392, 0.5394, 0.01392, 0.517, 0.0368, 0.517, 0.2805, 0.3272, 0.2348, 0.3384, 0.2348, 0.3272, 0.08754, 0.2266, 0.1333, 0.2266, 0.1333, 0.2042, 0.3084, 0.3774, 0.3542, 0.3662, 0.3542, 0.3774, 0.382, 0.372, 0.382, 0.3272, 0.3934, 0.3272, 0.5735, 0.232, 0.5735, 0.2544, 0.5506, 0.2544, 0.1333, 0.3774, 0.08754, 0.3774, 0.08754, 0.3886, 0.7257, 0.7181, 0.7485, 0.7181, 0.7485, 0.7069, 0.2348, 0.8465, 0.2348, 0.8241, 0.2462, 0.8241, 0.7421, 0.1537, 0.7649, 0.1481, 0.7649, 0.1537, 0.7371, 0.3662, 0.7142, 0.3718, 0.7142, 0.3662, 0.562, 0.03635, 0.562, 0.01392, 0.5849, 0.01392, 0.2348, 0.2993, 0.2348, 0.2545, 0.2577, 0.2545, 0.01392, 0.4892, 0.01392, 0.4668, 0.0368, 0.4668, 0.7371, 0.01392, 0.7142, 0.01392, 0.7142, 0.02513, 0.0368, 0.3047, 0.0368, 0.3496, 0.01392, 0.3496, 0.3084, 0.2545, 0.2855, 0.2545, 0.2855, 0.2993, 0.2069, 0.01392, 0.2527, 0.01392, 0.2069, 0.03635, 0.2069, 0.1315, 0.2069, 0.1539, 0.1612, 0.1539, 0.2855, 0.4277, 0.2855, 0.4053, 0.3084, 0.4053, 0.5849, 0.3272, 0.5849, 0.3496, 0.562, 0.3496, 0.472, 0.1818, 0.472, 0.2042, 0.4491, 0.2042, 0.8157, 0.7572, 0.8157, 0.7796, 0.8271, 0.7572, 0.3934, 0.4726, 0.3934, 0.495, 0.3706, 0.495, 0.5735, 0.5731, 0.5964, 0.5731, 0.5964, 0.5507, 0.06465, 0.5394, 0.08753, 0.5394, 0.08753, 0.517, 0.3706, 0.5452, 0.3934, 0.5452, 0.3934, 0.5228, 0.7485, 0.3999, 0.7257, 0.4111, 0.7257, 0.3999, 0.8549, 0.1818, 0.8549, 0.2042, 0.8435, 0.2042, 0.5391, 0.802, 0.5391, 0.7796, 0.5506, 0.7796, 0.4442, 0.5004, 0.4213, 0.5228, 0.4213, 0.5004, 0.5735, 0.4223, 0.5964, 0.3999, 0.5735, 0.3999, 0.7485, 0.5004, 0.7257, 0.5004, 0.7257, 0.5116, 0.8435, 0.3496, 0.8435, 0.3272, 0.8549, 0.3272, 0.7256, 0.232, 0.7028, 0.232, 0.7028, 0.2432, 0.5113, 0.9192, 0.4999, 0.9304, 0.4999, 0.9192, 0.855, 0.2823, 0.855, 0.2935, 0.8664, 0.2823, 0.5964, 0.5004, 0.5735, 0.5004, 0.5735, 0.5228, 0.08753, 0.6176, 0.06465, 0.6176, 0.06465, 0.64, 0.8157, 0.7239, 0.8271, 0.7015, 0.8157, 0.7015, 0.7649, 0.1091, 0.7421, 0.1091, 0.7421, 0.1203, 0.5964, 0.6009, 0.5735, 0.6009, 0.5735, 0.6234, 0.4606, 0.1091, 0.4377, 0.1091, 0.4377, 0.1315, 0.6749, 0.232, 0.652, 0.232, 0.652, 0.2544, 0.2855, 0.5282, 0.2855, 0.5058, 0.3084, 0.5058, 0.08753, 0.5673, 0.06465, 0.5673, 0.06465, 0.5897, 0.4442, 0.6512, 0.4442, 0.6736, 0.4213, 0.6736, 0.7764, 0.4501, 0.7878, 0.4726, 0.7878, 0.4501, 0.472, 0.5228, 0.472, 0.5004, 0.4949, 0.5004, 0.8271, 0.5004, 0.8271, 0.5228, 0.8157, 0.5228, 0.1383, 0.6176, 0.1154, 0.6176, 0.1154, 0.64, 0.472, 0.2935, 0.4491, 0.2823, 0.4491, 0.2935, 0.8885, 0.5619, 0.8885, 0.5507, 0.9, 0.5507, 0.4606, 0.802, 0.4606, 0.7796, 0.472, 0.7796, 0.8549, 0.232, 0.8549, 0.2544, 0.8435, 0.2544, 0.189, 0.7459, 0.1661, 0.7572, 0.1661, 0.7459, 0.4606, 0.8913, 0.4606, 0.8801, 0.472, 0.8801, 0.4213, 0.1818, 0.4098, 0.1818, 0.4098, 0.2266, 0.562, 0.1091, 0.5391, 0.1091, 0.5391, 0.1315, 0.8885, 0.7293, 0.8885, 0.7181, 0.9, 0.7181, 0.6242, 0.5507, 0.6242, 0.5731, 0.6471, 0.5507, 0.4949, 0.7405, 0.4949, 0.7517, 0.472, 0.7517, 0.0368, 0.6678, 0.01392, 0.6678, 0.01392, 0.679, 0.2577, 0.6064, 0.2348, 0.6288, 0.2577, 0.6288, 0.2855, 0.9412, 0.2969, 0.9412, 0.2855, 0.9524, 0.4606, 0.8523, 0.4606, 0.8299, 0.472, 0.8299, 0.05969, 0.2545, 0.01392, 0.2545, 0.01392, 0.2769, 0.2348, 0.5785, 0.2348, 0.5561, 0.2577, 0.5561, 0.855, 0.4223, 0.855, 0.3999, 0.8607, 0.3999, 0.472, 0.4223, 0.472, 0.3999, 0.4949, 0.3999, 0.5456, 0.7015, 0.5227, 0.7015, 0.5227, 0.7127, 0.5735, 0.6736, 0.5964, 0.6512, 0.5735, 0.6512, 0.4327, 0.8299, 0.4213, 0.8299, 0.4213, 0.8523, 0.6127, 0.1091, 0.5899, 0.1091, 0.5899, 0.1315, 0.05969, 0.2042, 0.01392, 0.2042, 0.01392, 0.2266, 0.7257, 0.9749, 0.7314, 0.9637, 0.7257, 0.9637, 0.6749, 0.5004, 0.6978, 0.5004, 0.6749, 0.5116, 0.3984, 0.1539, 0.4098, 0.1091, 0.3984, 0.1091, 0.6978, 0.5897, 0.6749, 0.5897, 0.6749, 0.6009, 0.06464, 0.9246, 0.05321, 0.9246, 0.05321, 0.9358, 0.2348, 0.8855, 0.2348, 0.8743, 0.2462, 0.8743, 0.6242, 0.4223, 0.6471, 0.3999, 0.6242, 0.3999, 0.8321, 0.1315, 0.8435, 0.1091, 0.8321, 0.1091, 0.5342, 0.01392, 0.5342, 0.03635, 0.5113, 0.03635, 0.5735, 0.1818, 0.5506, 0.1818, 0.5506, 0.2042, 0.6749, 0.2823, 0.652, 0.2823, 0.652, 0.2935, 0.1154, 0.8074, 0.1154, 0.785, 0.1268, 0.785, 0.5735, 0.7127, 0.5964, 0.7127, 0.5964, 0.7015, 0.7256, 0.1818, 0.7028, 0.1818, 0.7028, 0.193, 0.4999, 0.802, 0.4999, 0.7796, 0.5113, 0.7796, 0.2348, 0.7459, 0.2577, 0.7347, 0.2348, 0.7347, 0.4999, 0.1818, 0.4999, 0.2042, 0.5227, 0.1818, 0.08754, 0.1315, 0.08754, 0.1763, 0.1333, 0.1315, 0.7821, 0.8577, 0.7764, 0.8577, 0.7764, 0.8801, 0.3084, 0.6064, 0.2855, 0.6288, 0.3084, 0.6288, 0.1154, 0.4668, 0.1154, 0.4892, 0.1383, 0.4668, 0.7257, 0.4389, 0.7485, 0.4389, 0.7257, 0.4501, 0.01392, 0.4389, 0.0368, 0.4165, 0.01392, 0.4165, 0.7764, 0.05298, 0.7649, 0.0754, 0.7764, 0.0754, 0.2577, 0.4555, 0.2348, 0.4555, 0.2348, 0.478, 0.4835, 0.06419, 0.4606, 0.0754, 0.4835, 0.0754, 0.8607, 0.7572, 0.855, 0.7796, 0.855, 0.7572, 0.7764, 0.3272, 0.7649, 0.3496, 0.7764, 0.3496, 0.05454, 0.02087, 0.07185, 0.01701, 0.1055, 0.06026, 0.2577, 0.4053, 0.2348, 0.4277, 0.2577, 0.4277, 0.5342, 0.0754, 0.5113, 0.06419, 0.5113, 0.0754, 0.5899, 0.8801, 0.5784, 0.8801, 0.5784, 0.8913, 0.7878, 0.3999, 0.7764, 0.4223, 0.7878, 0.4223, 0.5735, 0.2823, 0.5506, 0.2935, 0.5735, 0.2935, 0.7142, 0.3384, 0.7142, 0.3272, 0.7371, 0.3272, 0.9556, 0.1091, 0.9442, 0.1203, 0.9442, 0.1091, 0.1661, 0.6176, 0.189, 0.6176, 0.1661, 0.64, 0.3706, 0.9304, 0.3706, 0.9416, 0.382, 0.9304, 0.4949, 0.6512, 0.472, 0.6512, 0.472, 0.6736, 0.7878, 0.5004, 0.7764, 0.5228, 0.7878, 0.5228, 0.8157, 0.05298, 0.8042, 0.0754, 0.8042, 0.05298, 0.5227, 0.2935, 0.4999, 0.2823, 0.4999, 0.2935, 0.3419, 0.478, 0.3362, 0.5004, 0.3419, 0.5004, 0.5227, 0.232, 0.4999, 0.232, 0.4999, 0.2544, 0.5456, 0.7405, 0.5227, 0.7405, 0.5227, 0.7517, 0.7764, 0.4501, 0.7764, 0.4726, 0.7878, 0.4726, 0.472, 0.2935, 0.472, 0.2823, 0.4491, 0.2823, 0.7764, 0.05298, 0.7649, 0.05298, 0.7649, 0.0754, 0.4835, 0.06419, 0.4606, 0.06419, 0.4606, 0.0754, 0.7764, 0.3272, 0.7649, 0.3272, 0.7649, 0.3496, 0.03631, 0.02637, 0.04243, 0.02244, 0.04746, 0.02111, 0.03631, 0.02637, 0.04746, 0.02111, 0.05198, 0.02101, 0.01392, 0.05243, 0.02455, 0.03276, 0.01539, 0.06141, 0.02455, 0.03276, 0.03631, 0.02637, 0.01539, 0.06141, 0.01689, 0.06895, 0.01539, 0.06141, 0.03631, 0.02637, 0.01689, 0.06895, 0.03631, 0.02637, 0.05189, 0.1, 0.03087, 0.09268, 0.02032, 0.07982, 0.03355, 0.09416, 0.02032, 0.07982, 0.01689, 0.06895, 0.03355, 0.09416, 0.03355, 0.09416, 0.03202, 0.09369, 0.03087, 0.09268, 0.07059, 0.1022, 0.05189, 0.1, 0.1055, 0.06026, 0.05189, 0.1, 0.03355, 0.09416, 0.01689, 0.06895, 0.05454, 0.02087, 0.05189, 0.1, 0.03631, 0.02637, 0.09221, 0.09769, 0.08248, 0.1036, 0.07059, 0.1022, 0.1009, 0.08996, 0.09454, 0.09624, 0.1034, 0.08461, 0.09454, 0.09624, 0.09221, 0.09769, 0.1034, 0.08461, 0.1052, 0.07401, 0.1034, 0.08461, 0.09221, 0.09769, 0.1055, 0.06026, 0.1054, 0.06729, 0.07059, 0.1022, 0.1054, 0.06729, 0.1052, 0.07401, 0.07059, 0.1022, 0.1052, 0.03572, 0.1055, 0.04019, 0.09242, 0.02171, 0.1055, 0.04019, 0.1055, 0.06026, 0.07185, 0.01701, 0.09242, 0.02171, 0.07185, 0.01701, 0.07342, 0.01653, 0.0887, 0.01851, 0.09242, 0.02171, 0.07342, 0.01653, 0.07342, 0.01653, 0.08079, 0.01392, 0.0887, 0.01851, 0.05454, 0.02087, 0.06993, 0.01666, 0.07185, 0.01701, 0.09242, 0.02171, 0.1055, 0.04019, 0.07185, 0.01701, 0.07059, 0.1022, 0.1052, 0.07401, 0.09221, 0.09769, 0.05189, 0.1, 0.05454, 0.02087, 0.1055, 0.06026, 0.03631, 0.02637, 0.05198, 0.02101, 0.05454, 0.02087, 0.2577, 0.4053, 0.2348, 0.4053, 0.2348, 0.4277, 0.5342, 0.0754, 0.5342, 0.06419, 0.5113, 0.06419, 0.7878, 0.3999, 0.7764, 0.3999, 0.7764, 0.4223, 0.5735, 0.2823, 0.5506, 0.2823, 0.5506, 0.2935, 0.7878, 0.5004, 0.7764, 0.5004, 0.7764, 0.5228, 0.5227, 0.2935, 0.5227, 0.2823, 0.4999, 0.2823, 0.3419, 0.478, 0.3362, 0.478, 0.3362, 0.5004])
me_mesh_id36_002.materials.append(None)
me_mesh_id36_002.use_remesh_fix_poles = True
me_mesh_id36_002.use_remesh_preserve_attributes = False
me_mesh_id36_002.use_mirror_vertex_groups = False
me_mesh_id36_002.update()
me_mesh_id36_002.normals_split_custom_set([tuple(v) for v in zip(*[iter([-0.2903, 0.9156, 0.2783, -0.2903, 0.9156, 0.2783, -0.2903, 0.9156, 0.2783, -0.3124, 0.9118, 0.2664, -0.3124, 0.9118, 0.2664, -0.3124, 0.9118, 0.2664, -0.2556, 0.9132, 0.3175, -0.2556, 0.9132, 0.3175, -0.2556, 0.9132, 0.3175, -0.2199, 0.9411, 0.257, -0.2199, 0.9411, 0.257, -0.2199, 0.9411, 0.257, -0.2242, 0.941, 0.2536, -0.2242, 0.941, 0.2536, -0.2242, 0.941, 0.2536, -0.3759, 0.8004, 0.4671, -0.3759, 0.8004, 0.4671, -0.3759, 0.8004, 0.4671, -0.4255, 0.7553, 0.4985, -0.4255, 0.7553, 0.4985, -0.4255, 0.7553, 0.4985, -0.3144, 0.8266, 0.4667, -0.3144, 0.8266, 0.4667, -0.3144, 0.8266, 0.4667, -0.04936, 0.7552, 0.6537, -0.04936, 0.7552, 0.6537, -0.04936, 0.7552, 0.6537, 0.5328, 0.5045, 0.6794, 0.5328, 0.5045, 0.6794, 0.5328, 0.5045, 0.6794, 0.3523, 0.6358, 0.6867, 0.3523, 0.6358, 0.6867, 0.3523, 0.6358, 0.6867, 0.7031, 0.3892, 0.5951, 0.7031, 0.3892, 0.5951, 0.7031, 0.3892, 0.5951, 0.678, 0.3885, 0.624, 0.678, 0.3885, 0.624, 0.678, 0.3885, 0.624, 0.4137, 0.5463, 0.7283, 0.4137, 0.5463, 0.7283, 0.4137, 0.5463, 0.7283, 0.6777, 0.3681, 0.6366, 0.6777, 0.3681, 0.6366, 0.6777, 0.3681, 0.6366, 0.948, 0.1811, 0.2617, 0.948, 0.1811, 0.2617, 0.948, 0.1811, 0.2617, 0.9525, 0.1901, 0.238, 0.9525, 0.1901, 0.238, 0.9525, 0.1901, 0.238, 0.7778, 0.6, 0.1873, 0.7778, 0.6, 0.1873, 0.7778, 0.6, 0.1873, 0.8413, 0.4968, 0.2129, 0.8413, 0.4968, 0.2129, 0.8413, 0.4968, 0.2129, 0.9863, 0.1294, 0.1025, 0.9863, 0.1294, 0.1025, 0.9863, 0.1294, 0.1025, 0.977, 0.1175, 0.1781, 0.977, 0.1175, 0.1781, 0.977, 0.1175, 0.1781, 0.9803, 0.07936, 0.181, 0.9803, 0.07936, 0.181, 0.9803, 0.07936, 0.181, 0.9526, 0.189, 0.2384, 0.9526, 0.189, 0.2384, 0.9526, 0.189, 0.2384, 0.8125, 0.4412, -0.3811, 0.8125, 0.4412, -0.3811, 0.8125, 0.4412, -0.3811, 0.8755, 0.3823, -0.2956, 0.8755, 0.3823, -0.2956, 0.8755, 0.3823, -0.2956, 0.933, -0.01279, -0.3598, 0.933, -0.01279, -0.3598, 0.933, -0.01279, -0.3598, 0.9043, -0.1057, -0.4137, 0.9043, -0.1057, -0.4137, 0.9043, -0.1057, -0.4137, 0.9721, 0.006017, -0.2344, 0.9721, 0.006017, -0.2344, 0.9721, 0.006017, -0.2344, 0.9947, 0.03164, -0.09789, 0.9947, 0.03164, -0.09789, 0.9947, 0.03164, -0.09789, 0.9922, -0.01812, -0.123, 0.9922, -0.01812, -0.123, 0.9922, -0.01812, -0.123, 0.9167, -0.2109, -0.3395, 0.9167, -0.2109, -0.3395, 0.9167, -0.2109, -0.3395, 0.6924, -0.1642, -0.7026, 0.6924, -0.1642, -0.7026, 0.6924, -0.1642, -0.7026, 0.7361, -0.2078, -0.6442, 0.7361, -0.2078, -0.6442, 0.7361, -0.2078, -0.6442, -0.002513, 0.2487, -0.9686, -0.002513, 0.2487, -0.9686, -0.002513, 0.2487, -0.9686, 0.5711, 0.2226, -0.7901, 0.5711, 0.2226, -0.7901, 0.5711, 0.2226, -0.7901, 0.6511, -0.2105, -0.7292, 0.6511, -0.2105, -0.7292, 0.6511, -0.2105, -0.7292, 0.791, -0.2227, -0.5698, 0.791, -0.2227, -0.5698, 0.791, -0.2227, -0.5698, 0.7902, -0.2034, -0.5781, 0.7902, -0.2034, -0.5781, 0.7902, -0.2034, -0.5781, 0.7257, -0.25, -0.641, 0.7257, -0.25, -0.641, 0.7257, -0.25, -0.641, -0.4695, 0.316, -0.8244, -0.4695, 0.316, -0.8244, -0.4695, 0.316, -0.8244, -0.157, 0.08009, -0.9843, -0.157, 0.08009, -0.9843, -0.157, 0.08009, -0.9843, 0.006667, -0.1169, -0.9931, 0.006667, -0.1169, -0.9931, 0.006667, -0.1169, -0.9931, 0.03437, -0.1479, -0.9884, 0.03437, -0.1479, -0.9884, 0.03437, -0.1479, -0.9884, 0.03234, -0.1551, -0.9874, 0.03234, -0.1551, -0.9874, 0.03234, -0.1551, -0.9874, 0.03881, -0.165, -0.9855, 0.03881, -0.165, -0.9855, 0.03881, -0.165, -0.9855, -0.06093, -0.259, -0.964, -0.06093, -0.259, -0.964, -0.06093, -0.259, -0.964, 0.03789, -0.1761, -0.9836, 0.03789, -0.1761, -0.9836, 0.03789, -0.1761, -0.9836, -0.412, 0.3266, -0.8506, -0.412, 0.3266, -0.8506, -0.412, 0.3266, -0.8506, -0.3259, -0.0977, -0.9403, -0.3259, -0.0977, -0.9403, -0.3259, -0.0977, -0.9403, -0.268, -0.06802, -0.961, -0.268, -0.06802, -0.961, -0.268, -0.06802, -0.961, -0.4277, -0.08829, -0.8996, -0.4277, -0.08829, -0.8996, -0.4277, -0.08829, -0.8996, -0.3182, -0.03862, -0.9472, -0.3182, -0.03862, -0.9472, -0.3182, -0.03862, -0.9472, -0.6316, 0.6699, -0.3903, -0.6316, 0.6699, -0.3903, -0.6316, 0.6699, -0.3903, -0.3961, 0.8699, 0.2941, -0.3961, 0.8699, 0.2941, -0.3961, 0.8699, 0.2941, -0.8922, 0.1758, -0.4161, -0.8922, 0.1758, -0.4161, -0.8922, 0.1758, -0.4161, -0.7425, 0.1963, -0.6404, -0.7425, 0.1963, -0.6404, -0.7425, 0.1963, -0.6404, -0.3262, 0.7735, 0.5434, -0.3262, 0.7735, 0.5434, -0.3262, 0.7735, 0.5434, -0.4097, 0.8135, 0.4127, -0.4097, 0.8135, 0.4127, -0.4097, 0.8135, 0.4127, -0.8223, 0.5602, 0.1005, -0.8223, 0.5602, 0.1005, -0.8223, 0.5602, 0.1005, 0.898, -0.1918, -0.396, 0.898, -0.1918, -0.396, 0.898, -0.1918, -0.396, 0.8477, 0.01477, -0.5303, 0.8477, 0.01477, -0.5303, 0.8477, 0.01477, -0.5303, 0.7099, 0.05562, -0.7021, 0.7099, 0.05562, -0.7021, 0.7099, 0.05562, -0.7021, 0.8346, -0.2733, -0.4782, 0.8346, -0.2733, -0.4782, 0.8346, -0.2733, -0.4782, 0.006618, -0.1194, -0.9928, 0.006618, -0.1194, -0.9928, 0.006618, -0.1194, -0.9928, 0.1847, -0.3303, -0.9256, 0.1847, -0.3303, -0.9256, 0.1847, -0.3303, -0.9256, 0.5315, 0.798, -0.2841, 0.5315, 0.798, -0.2841, 0.5315, 0.798, -0.2841, 0.7079, 0.3928, -0.587, 0.7079, 0.3928, -0.587, 0.7079, 0.3928, -0.587, 0.659, 0.3959, -0.6396, 0.659, 0.3959, -0.6396, 0.659, 0.3959, -0.6396, 0.5409, 0.8362, -0.09044, 0.5409, 0.8362, -0.09044, 0.5409, 0.8362, -0.09044, 0.31, 0.9482, -0.06998, 0.31, 0.9482, -0.06998, 0.31, 0.9482, -0.06998, 0.7608, 0.3261, -0.5612, 0.7608, 0.3261, -0.5612, 0.7608, 0.3261, -0.5612, 0.8268, 0.4944, 0.2684, 0.8268, 0.4944, 0.2684, 0.8268, 0.4944, 0.2684, 0.8889, 0.2412, 0.3896, 0.8889, 0.2412, 0.3896, 0.8889, 0.2412, 0.3896, 0.5515, 0.7104, 0.4373, 0.5515, 0.7104, 0.4373, 0.5515, 0.7104, 0.4373, 0.4097, 0.7259, 0.5524, 0.4097, 0.7259, 0.5524, 0.4097, 0.7259, 0.5524, 0.6027, 0.2561, 0.7558, 0.6027, 0.2561, 0.7558, 0.6027, 0.2561, 0.7558, 0.3435, 0.366, 0.8649, 0.3435, 0.366, 0.8649, 0.3435, 0.366, 0.8649, 0.9919, -0.03681, -0.1216, 0.9919, -0.03681, -0.1216, 0.9919, -0.03681, -0.1216, 0.9929, 0.06675, 0.09827, 0.9929, 0.06675, 0.09827, 0.9929, 0.06675, 0.09827, 0.9795, 0.1849, -0.07961, 0.9795, 0.1849, -0.07961, 0.9795, 0.1849, -0.07961, 0.8552, 0.2968, 0.4248, 0.8552, 0.2968, 0.4248, 0.8552, 0.2968, 0.4248, 0.9528, 0.1199, 0.279, 0.9528, 0.1199, 0.279, 0.9528, 0.1199, 0.279, 0.537, 0.4605, 0.7068, 0.537, 0.4605, 0.7068, 0.537, 0.4605, 0.7068, 0.3234, 0.4447, 0.8352, 0.3234, 0.4447, 0.8352, 0.3234, 0.4447, 0.8352, -0.09325, 0.7255, 0.6819, -0.09325, 0.7255, 0.6819, -0.09325, 0.7255, 0.6819, 0.06435, 0.7174, 0.6937, 0.06435, 0.7174, 0.6937, 0.06435, 0.7174, 0.6937, -0.02936, 0.5209, 0.8531, -0.02936, 0.5209, 0.8531, -0.02936, 0.5209, 0.8531, 0.005983, 0.5371, 0.8435, 0.005983, 0.5371, 0.8435, 0.005983, 0.5371, 0.8435, -0.4072, 0.8494, 0.3356, -0.4072, 0.8494, 0.3356, -0.4072, 0.8494, 0.3356, -0.3774, 0.8612, 0.3405, -0.3774, 0.8612, 0.3405, -0.3774, 0.8612, 0.3405, -0.3521, 0.6038, 0.7151, -0.3521, 0.6038, 0.7151, -0.3521, 0.6038, 0.7151, -0.4483, 0.5106, 0.7337, -0.4483, 0.5106, 0.7337, -0.4483, 0.5106, 0.7337, -0.3341, 0.8612, 0.383, -0.3341, 0.8612, 0.383, -0.3341, 0.8612, 0.383, -0.8474, 0.4933, 0.1961, -0.8474, 0.4933, 0.1961, -0.8474, 0.4933, 0.1961, -0.887, 0.3768, 0.267, -0.887, 0.3768, 0.267, -0.887, 0.3768, 0.267, -0.8681, 0.3592, 0.3427, -0.8681, 0.3592, 0.3427, -0.8681, 0.3592, 0.3427, -0.8693, 0.473, 0.1432, -0.8693, 0.473, 0.1432, -0.8693, 0.473, 0.1432, -0.896, 0.4325, 0.1006, -0.896, 0.4325, 0.1006, -0.896, 0.4325, 0.1006, -0.8001, 0.093, -0.5926, -0.8001, 0.093, -0.5926, -0.8001, 0.093, -0.5926, -0.8119, 0.0881, -0.5772, -0.8119, 0.0881, -0.5772, -0.8119, 0.0881, -0.5772, -0.9646, 0.2519, 0.07766, -0.9646, 0.2519, 0.07766, -0.9646, 0.2519, 0.07766, -0.9533, 0.2831, 0.1051, -0.9533, 0.2831, 0.1051, -0.9533, 0.2831, 0.1051, -0.269, -0.02648, -0.9628, -0.269, -0.02648, -0.9628, -0.269, -0.02648, -0.9628, -0.2542, -0.02446, -0.9669, -0.2542, -0.02446, -0.9669, -0.2542, -0.02446, -0.9669, -0.829, 0.03916, -0.5579, -0.829, 0.03916, -0.5579, -0.829, 0.03916, -0.5579, -0.8222, 0.06067, -0.5659, -0.8222, 0.06067, -0.5659, -0.8222, 0.06067, -0.5659, -0.8208, 0.05561, -0.5685, -0.8208, 0.05561, -0.5685, -0.8208, 0.05561, -0.5685, -0.2721, -0.08698, -0.9583, -0.2721, -0.08698, -0.9583, -0.2721, -0.08698, -0.9583, -0.2832, -0.07838, -0.9559, -0.2832, -0.07838, -0.9559, -0.2832, -0.07838, -0.9559, -0.8561, 0.1396, -0.4975, -0.8561, 0.1396, -0.4975, -0.8561, 0.1396, -0.4975, 0.8656, 0.1279, -0.4842, 0.8656, 0.1279, -0.4842, 0.8656, 0.1279, -0.4842, 0.3303, 0.3194, -0.8882, 0.3303, 0.3194, -0.8882, 0.3303, 0.3194, -0.8882, 0.6018, 0.1495, -0.7845, 0.6018, 0.1495, -0.7845, 0.6018, 0.1495, -0.7845, -0.5327, 0.5113, 0.6744, -0.5327, 0.5113, 0.6744, -0.5327, 0.5113, 0.6744, -0.4398, 0.4594, 0.7717, -0.4398, 0.4594, 0.7717, -0.4398, 0.4594, 0.7717, -0.9655, 0.2247, 0.1318, -0.9655, 0.2247, 0.1318, -0.9655, 0.2247, 0.1318, -0.965, 0.216, 0.1487, -0.965, 0.216, 0.1487, -0.965, 0.216, 0.1487, -0.8954, 0.2845, 0.3425, -0.8954, 0.2845, 0.3425, -0.8954, 0.2845, 0.3425, -0.8967, 0.2816, 0.3416, -0.8967, 0.2816, 0.3416, -0.8967, 0.2816, 0.3416, -0.9791, 0.15, 0.1371, -0.9791, 0.15, 0.1371, -0.9791, 0.15, 0.1371, -0.8249, 0.1173, -0.553, -0.8249, 0.1173, -0.553, -0.8249, 0.1173, -0.553, -0.91, 0.0677, -0.409, -0.91, 0.0677, -0.409, -0.91, 0.0677, -0.409, 0.8181, 0.4598, 0.3454, 0.8181, 0.4598, 0.3454, 0.8181, 0.4598, 0.3454, 0.842, 0.4228, 0.3351, 0.842, 0.4228, 0.3351, 0.842, 0.4228, 0.3351, 0.9347, 0.3535, -0.03598, 0.9347, 0.3535, -0.03598, 0.9347, 0.3535, -0.03598, 0.9401, 0.3354, -0.06104, 0.9401, 0.3354, -0.06104, 0.9401, 0.3354, -0.06104, 0.8375, 0.4103, 0.361, 0.8375, 0.4103, 0.361, 0.8375, 0.4103, 0.361, 0.7931, 0.3392, 0.506, 0.7931, 0.3392, 0.506, 0.7931, 0.3392, 0.506, 0.4753, 0.3503, 0.8071, 0.4753, 0.3503, 0.8071, 0.4753, 0.3503, 0.8071, 0.462, 0.3409, 0.8187, 0.462, 0.3409, 0.8187, 0.462, 0.3409, 0.8187, -0.3698, 0.2619, 0.8914, -0.3698, 0.2619, 0.8914, -0.3698, 0.2619, 0.8914, -0.349, 0.2291, 0.9087, -0.349, 0.2291, 0.9087, -0.349, 0.2291, 0.9087, -0.5275, 0.3945, 0.7524, -0.5275, 0.3945, 0.7524, -0.5275, 0.3945, 0.7524, -0.5313, 0.389, 0.7526, -0.5313, 0.389, 0.7526, -0.5313, 0.389, 0.7526, -0.8835, 0.2508, 0.3957, -0.8835, 0.2508, 0.3957, -0.8835, 0.2508, 0.3957, -0.893, 0.2626, 0.3656, -0.893, 0.2626, 0.3656, -0.893, 0.2626, 0.3656, -0.8694, 0.1889, 0.4565, -0.8694, 0.1889, 0.4565, -0.8694, 0.1889, 0.4565, -0.9735, 0.2247, 0.04361, -0.9735, 0.2247, 0.04361, -0.9735, 0.2247, 0.04361, -0.9749, 0.2077, 0.08044, -0.9749, 0.2077, 0.08044, -0.9749, 0.2077, 0.08044, -0.902, 0.08475, -0.4233, -0.902, 0.08475, -0.4233, -0.902, 0.08475, -0.4233, -0.9021, -0.06094, -0.4273, -0.9021, -0.06094, -0.4273, -0.9021, -0.06094, -0.4273, -0.7811, 0.008214, -0.6243, -0.7811, 0.008214, -0.6243, -0.7811, 0.008214, -0.6243, -0.455, -0.07726, -0.8871, -0.455, -0.07726, -0.8871, -0.455, -0.07726, -0.8871, 1.983e-05, 0.09534, -0.9954, 1.983e-05, 0.09534, -0.9954, 1.983e-05, 0.09534, -0.9954, 2.323e-07, -1.67e-07, -1.0, 2.323e-07, -1.67e-07, -1.0, 2.323e-07, -1.67e-07, -1.0, -0.2704, -0.0871, -0.9588, -0.2704, -0.0871, -0.9588, -0.2704, -0.0871, -0.9588, -0.4432, -4.483e-05, -0.8964, -0.4432, -4.483e-05, -0.8964, -0.4432, -4.483e-05, -0.8964, 0.6078, 0.1339, -0.7827, 0.6078, 0.1339, -0.7827, 0.6078, 0.1339, -0.7827, 0.4568, -1.306e-07, -0.8896, 0.4568, -1.306e-07, -0.8896, 0.4568, -1.306e-07, -0.8896, -0.9832, 0.1271, 0.1311, -0.9832, 0.1271, 0.1311, -0.9832, 0.1271, 0.1311, -0.9659, 0.1705, 0.195, -0.9659, 0.1705, 0.195, -0.9659, 0.1705, 0.195, -0.8765, 0.1501, 0.4573, -0.8765, 0.1501, 0.4573, -0.8765, 0.1501, 0.4573, -0.8811, 0.1437, 0.4506, -0.8811, 0.1437, 0.4506, -0.8811, 0.1437, 0.4506, -0.531, 0.2559, 0.8078, -0.531, 0.2559, 0.8078, -0.531, 0.2559, 0.8078, -0.6226, 0.2056, 0.755, -0.6226, 0.2056, 0.755, -0.6226, 0.2056, 0.755, 0.6943, 0.3444, 0.632, 0.6943, 0.3444, 0.632, 0.6943, 0.3444, 0.632, 0.5716, 0.3339, 0.7495, 0.5716, 0.3339, 0.7495, 0.5716, 0.3339, 0.7495, 0.3185, 0.4116, 0.8539, 0.3185, 0.4116, 0.8539, 0.3185, 0.4116, 0.8539, 0.3492, 0.4128, 0.8412, 0.3492, 0.4128, 0.8412, 0.3492, 0.4128, 0.8412, 0.008611, 0.5502, 0.835, 0.008611, 0.5502, 0.835, 0.008611, 0.5502, 0.835, -0.04457, 0.5193, 0.8534, -0.04457, 0.5193, 0.8534, -0.04457, 0.5193, 0.8534, 0.5779, 0.1574, 0.8008, 0.5779, 0.1574, 0.8008, 0.5779, 0.1574, 0.8008, 0.6181, 0.1806, 0.7651, 0.6181, 0.1806, 0.7651, 0.6181, 0.1806, 0.7651, 0.2325, 0.2441, 0.9415, 0.2325, 0.2441, 0.9415, 0.2325, 0.2441, 0.9415, 0.2227, 0.2324, 0.9468, 0.2227, 0.2324, 0.9468, 0.2227, 0.2324, 0.9468, 0.5386, 0.5755, 0.6154, 0.5386, 0.5755, 0.6154, 0.5386, 0.5755, 0.6154, 0.6602, 0.2772, 0.698, 0.6602, 0.2772, 0.698, 0.6602, 0.2772, 0.698, 0.3325, 0.4545, 0.8263, 0.3325, 0.4545, 0.8263, 0.3325, 0.4545, 0.8263, 0.4232, 0.2561, 0.8691, 0.4232, 0.2561, 0.8691, 0.4232, 0.2561, 0.8691, 0.3135, 0.3394, 0.8869, 0.3135, 0.3394, 0.8869, 0.3135, 0.3394, 0.8869, 0.2369, 0.4948, 0.8361, 0.2369, 0.4948, 0.8361, 0.2369, 0.4948, 0.8361, 0.2288, 0.3279, 0.9166, 0.2288, 0.3279, 0.9166, 0.2288, 0.3279, 0.9166, -0.03729, 0.4828, 0.875, -0.03729, 0.4828, 0.875, -0.03729, 0.4828, 0.875, -0.2305, 0.3564, 0.9054, -0.2305, 0.3564, 0.9054, -0.2305, 0.3564, 0.9054, -0.2347, 0.4175, 0.8778, -0.2347, 0.4175, 0.8778, -0.2347, 0.4175, 0.8778, -0.1595, 0.3315, 0.9299, -0.1595, 0.3315, 0.9299, -0.1595, 0.3315, 0.9299, -0.534, 0.3191, 0.7829, -0.534, 0.3191, 0.7829, -0.534, 0.3191, 0.7829, -0.43, 0.4165, 0.801, -0.43, 0.4165, 0.801, -0.43, 0.4165, 0.801, -0.4862, 0.2673, 0.832, -0.4862, 0.2673, 0.832, -0.4862, 0.2673, 0.832, 0.1444, 0.5043, 0.8514, 0.1444, 0.5043, 0.8514, 0.1444, 0.5043, 0.8514, -0.1302, -0.01516, 0.9914, -0.1302, -0.01516, 0.9914, -0.1302, -0.01516, 0.9914, 0.3094, 0.2432, 0.9193, 0.3094, 0.2432, 0.9193, 0.3094, 0.2432, 0.9193, 0.199, 0.2165, 0.9558, 0.199, 0.2165, 0.9558, 0.199, 0.2165, 0.9558, 0.2774, 0.2836, 0.9179, 0.2774, 0.2836, 0.9179, 0.2774, 0.2836, 0.9179, 0.1507, 0.2709, 0.9507, 0.1507, 0.2709, 0.9507, 0.1507, 0.2709, 0.9507, 0.453, 0.3199, 0.8321, 0.453, 0.3199, 0.8321, 0.453, 0.3199, 0.8321, 0.3734, 0.2631, 0.8896, 0.3734, 0.2631, 0.8896, 0.3734, 0.2631, 0.8896, 0.7934, 0.3384, 0.506, 0.7934, 0.3384, 0.506, 0.7934, 0.3384, 0.506, 0.7295, 0.2601, 0.6326, 0.7295, 0.2601, 0.6326, 0.7295, 0.2601, 0.6326, 0.9626, 0.2698, -0.02523, 0.9626, 0.2698, -0.02523, 0.9626, 0.2698, -0.02523, 0.9599, 0.2771, -0.04285, 0.9599, 0.2771, -0.04285, 0.9599, 0.2771, -0.04285, 0.5915, 0.1399, 0.7941, 0.5915, 0.1399, 0.7941, 0.5915, 0.1399, 0.7941, 0.5646, 0.123, 0.8162, 0.5646, 0.123, 0.8162, 0.5646, 0.123, 0.8162, 0.8473, 0.3341, 0.4129, 0.8473, 0.3341, 0.4129, 0.8473, 0.3341, 0.4129, 0.8436, 0.177, 0.507, 0.8436, 0.177, 0.507, 0.8436, 0.177, 0.507, 0.7788, 0.2107, -0.5909, 0.7788, 0.2107, -0.5909, 0.7788, 0.2107, -0.5909, 0.8375, 0.1639, -0.5213, 0.8375, 0.1639, -0.5213, 0.8375, 0.1639, -0.5213, 0.5199, 0.1201, -0.8457, 0.5199, 0.1201, -0.8457, 0.5199, 0.1201, -0.8457, 0.6243, 0.1097, -0.7734, 0.6243, 0.1097, -0.7734, 0.6243, 0.1097, -0.7734, 0.06485, 0.279, -0.9581, 0.06485, 0.279, -0.9581, 0.06485, 0.279, -0.9581, 0.5063, 0.1147, -0.8547, 0.5063, 0.1147, -0.8547, 0.5063, 0.1147, -0.8547, 0.1577, 0.2761, -0.9481, 0.1577, 0.2761, -0.9481, 0.1577, 0.2761, -0.9481, 2.324e-07, -1.671e-07, -1.0, 2.324e-07, -1.671e-07, -1.0, 2.324e-07, -1.671e-07, -1.0, 1.212e-07, 0.4488, -0.8936, 1.212e-07, 0.4488, -0.8936, 1.212e-07, 0.4488, -0.8936, -0.02389, 0.4279, -0.9035, -0.02389, 0.4279, -0.9035, -0.02389, 0.4279, -0.9035, -0.103, 0.257, -0.9609, -0.103, 0.257, -0.9609, -0.103, 0.257, -0.9609, -0.2198, 0.3739, -0.901, -0.2198, 0.3739, -0.901, -0.2198, 0.3739, -0.901, -0.3402, -0.0176, -0.9402, -0.3402, -0.0176, -0.9402, -0.3402, -0.0176, -0.9402, -0.7361, 0.2244, -0.6386, -0.7361, 0.2244, -0.6386, -0.7361, 0.2244, -0.6386, -0.8988, 0.1279, -0.4194, -0.8988, 0.1279, -0.4194, -0.8988, 0.1279, -0.4194, -0.8291, 0.1765, -0.5305, -0.8291, 0.1765, -0.5305, -0.8291, 0.1765, -0.5305, 0.1613, 0.2893, -0.9436, 0.1613, 0.2893, -0.9436, 0.1613, 0.2893, -0.9436, 0.004949, 0.4736, -0.8807, 0.004949, 0.4736, -0.8807, 0.004949, 0.4736, -0.8807, -0.02421, 0.4236, -0.9055, -0.02421, 0.4236, -0.9055, -0.02421, 0.4236, -0.9055, 0.2065, 0.2891, -0.9348, 0.2065, 0.2891, -0.9348, 0.2065, 0.2891, -0.9348, -0.2033, 0.4161, -0.8863, -0.2033, 0.4161, -0.8863, -0.2033, 0.4161, -0.8863, -0.4389, 0.2561, -0.8613, -0.4389, 0.2561, -0.8613, -0.4389, 0.2561, -0.8613, -0.7528, 0.169, -0.6362, -0.7528, 0.169, -0.6362, -0.7528, 0.169, -0.6362, -0.8847, 0.279, -0.3735, -0.8847, 0.279, -0.3735, -0.8847, 0.279, -0.3735, -0.9066, 0.08968, -0.4123, -0.9066, 0.08968, -0.4123, -0.9066, 0.08968, -0.4123, -0.9417, 0.1533, -0.2996, -0.9417, 0.1533, -0.2996, -0.9417, 0.1533, -0.2996, -0.9741, 0.08453, 0.2099, -0.9741, 0.08453, 0.2099, -0.9741, 0.08453, 0.2099, -0.9777, 0.09589, 0.187, -0.9777, 0.09589, 0.187, -0.9777, 0.09589, 0.187, -0.8817, 0.08524, 0.4641, -0.8817, 0.08524, 0.4641, -0.8817, 0.08524, 0.4641, -0.8674, 0.06239, 0.4937, -0.8674, 0.06239, 0.4937, -0.8674, 0.06239, 0.4937, -0.4862, 0.1193, 0.8657, -0.4862, 0.1193, 0.8657, -0.4862, 0.1193, 0.8657, -0.4923, 0.2498, 0.8338, -0.4923, 0.2498, 0.8338, -0.4923, 0.2498, 0.8338, 0.2006, 0.03108, 0.9792, 0.2006, 0.03108, 0.9792, 0.2006, 0.03108, 0.9792, -0.1211, 0.02885, 0.9922, -0.1211, 0.02885, 0.9922, -0.1211, 0.02885, 0.9922, -0.1111, 0.04315, 0.9929, -0.1111, 0.04315, 0.9929, -0.1111, 0.04315, 0.9929, -0.807, -0.1392, 0.5739, -0.807, -0.1392, 0.5739, -0.807, -0.1392, 0.5739, 0.1382, 0.0456, 0.9893, 0.1382, 0.0456, 0.9893, 0.1382, 0.0456, 0.9893, 0.0168, 0.09774, 0.9951, 0.0168, 0.09774, 0.9951, 0.0168, 0.09774, 0.9951, 0.0236, 0.0004028, 0.9997, 0.0236, 0.0004028, 0.9997, 0.0236, 0.0004028, 0.9997, -0.2097, 0.1725, 0.9624, -0.2097, 0.1725, 0.9624, -0.2097, 0.1725, 0.9624, 0.3377, 0.05011, 0.9399, 0.3377, 0.05011, 0.9399, 0.3377, 0.05011, 0.9399, 0.07109, 0.3039, 0.9501, 0.07109, 0.3039, 0.9501, 0.07109, 0.3039, 0.9501, -0.0589, 0.1404, 0.9883, -0.0589, 0.1404, 0.9883, -0.0589, 0.1404, 0.9883, 0.03599, -0.05195, 0.998, 0.03599, -0.05195, 0.998, 0.03599, -0.05195, 0.998, 0.7588, 0.1483, 0.6342, 0.7588, 0.1483, 0.6342, 0.7588, 0.1483, 0.6342, 0.6758, 0.1112, 0.7287, 0.6758, 0.1112, 0.7287, 0.6758, 0.1112, 0.7287, 0.9955, 0.07957, -0.0513, 0.9955, 0.07957, -0.0513, 0.9955, 0.07957, -0.0513, 0.9832, 0.1406, 0.116, 0.9832, 0.1406, 0.116, 0.9832, 0.1406, 0.116, 0.5786, 0.06001, 0.8134, 0.5786, 0.06001, 0.8134, 0.5786, 0.06001, 0.8134, 0.8673, 0.07766, 0.4917, 0.8673, 0.07766, 0.4917, 0.8673, 0.07766, 0.4917, 0.7956, 0.1191, 0.594, 0.7956, 0.1191, 0.594, 0.7956, 0.1191, 0.594, 0.8581, 0.05326, -0.5108, 0.8581, 0.05326, -0.5108, 0.8581, 0.05326, -0.5108, 0.9656, 0.2341, -0.1128, 0.9656, 0.2341, -0.1128, 0.9656, 0.2341, -0.1128, -0.7685, 0.07168, 0.6358, -0.7685, 0.07168, 0.6358, -0.7685, 0.07168, 0.6358, -0.6865, 0.1848, 0.7033, -0.6865, 0.1848, 0.7033, -0.6865, 0.1848, 0.7033, -0.9712, 0.1591, 0.1772, -0.9712, 0.1591, 0.1772, -0.9712, 0.1591, 0.1772, -0.9947, 0.0853, 0.05745, -0.9947, 0.0853, 0.05745, -0.9947, 0.0853, 0.05745, -0.9482, 0.07612, -0.3085, -0.9482, 0.07612, -0.3085, -0.9482, 0.07612, -0.3085, -0.9759, 0.1803, -0.1226, -0.9759, 0.1803, -0.1226, -0.9759, 0.1803, -0.1226, -0.8964, 0.1702, -0.4092, -0.8964, 0.1702, -0.4092, -0.8964, 0.1702, -0.4092, -0.9063, 0.1813, -0.3818, -0.9063, 0.1813, -0.3818, -0.9063, 0.1813, -0.3818, 0.231, 0.07112, -0.9703, 0.231, 0.07112, -0.9703, 0.231, 0.07112, -0.9703, 0.1454, 0.1183, -0.9823, 0.1454, 0.1183, -0.9823, 0.1454, 0.1183, -0.9823, -0.4374, 0.07707, -0.896, -0.4374, 0.07707, -0.896, -0.4374, 0.07707, -0.896, -0.5052, 0.1432, -0.851, -0.5052, 0.1432, -0.851, -0.5052, 0.1432, -0.851, -0.1796, 0.2073, -0.9617, -0.1796, 0.2073, -0.9617, -0.1796, 0.2073, -0.9617, -0.6701, 0.739, -0.07006, -0.6701, 0.739, -0.07006, -0.6701, 0.739, -0.07006, -0.5036, 0.4348, -0.7465, -0.5036, 0.4348, -0.7465, -0.5036, 0.4348, -0.7465, -0.385, 0.7389, -0.553, -0.385, 0.7389, -0.553, -0.385, 0.7389, -0.553, -0.08121, 0.7211, -0.688, -0.08121, 0.7211, -0.688, -0.08121, 0.7211, -0.688, -0.0713, 0.2395, -0.9683, -0.0713, 0.2395, -0.9683, -0.0713, 0.2395, -0.9683, 0.08585, 0.3648, -0.9271, 0.08585, 0.3648, -0.9271, 0.08585, 0.3648, -0.9271, 0.2086, 0.3837, -0.8996, 0.2086, 0.3837, -0.8996, 0.2086, 0.3837, -0.8996, 0.3284, 0.2709, -0.9048, 0.3284, 0.2709, -0.9048, 0.3284, 0.2709, -0.9048, 0.2395, 0.4128, -0.8787, 0.2395, 0.4128, -0.8787, 0.2395, 0.4128, -0.8787, 0.5826, 0.392, -0.712, 0.5826, 0.392, -0.712, 0.5826, 0.392, -0.712, 0.417, 0.2719, -0.8673, 0.417, 0.2719, -0.8673, 0.417, 0.2719, -0.8673, 0.7484, 0.1567, -0.6445, 0.7484, 0.1567, -0.6445, 0.7484, 0.1567, -0.6445, 0.6335, 0.1008, -0.7672, 0.6335, 0.1008, -0.7672, 0.6335, 0.1008, -0.7672, 0.6543, 0.1264, -0.7456, 0.6543, 0.1264, -0.7456, 0.6543, 0.1264, -0.7456, -0.2486, -0.02575, 0.9683, -0.2486, -0.02575, 0.9683, -0.2486, -0.02575, 0.9683, -0.1832, -0.07734, 0.98, -0.1832, -0.07734, 0.98, -0.1832, -0.07734, 0.98, -0.06195, -0.4436, 0.8941, -0.06195, -0.4436, 0.8941, -0.06195, -0.4436, 0.8941, 0.2835, 0.004494, 0.959, 0.2835, 0.004494, 0.959, 0.2835, 0.004494, 0.959, 0.7044, -0.1518, 0.6934, 0.7044, -0.1518, 0.6934, 0.7044, -0.1518, 0.6934, 0.6257, 0.001643, 0.7801, 0.6257, 0.001643, 0.7801, 0.6257, 0.001643, 0.7801, 0.7783, -0.08402, 0.6222, 0.7783, -0.08402, 0.6222, 0.7783, -0.08402, 0.6222, 0.8004, 0.08969, 0.5927, 0.8004, 0.08969, 0.5927, 0.8004, 0.08969, 0.5927, 0.9514, 0.28, 0.1284, 0.9514, 0.28, 0.1284, 0.9514, 0.28, 0.1284, 0.8671, -0.04178, 0.4964, 0.8671, -0.04178, 0.4964, 0.8671, -0.04178, 0.4964, 0.9866, 0.09459, -0.1328, 0.9866, 0.09459, -0.1328, 0.9866, 0.09459, -0.1328, 0.9877, 0.09826, -0.1215, 0.9877, 0.09826, -0.1215, 0.9877, 0.09826, -0.1215, 0.6563, 0.121, -0.7447, 0.6563, 0.121, -0.7447, 0.6563, 0.121, -0.7447, 0.7736, 0.06926, -0.6298, 0.7736, 0.06926, -0.6298, 0.7736, 0.06926, -0.6298, 0.763, 0.3182, -0.5626, 0.763, 0.3182, -0.5626, 0.763, 0.3182, -0.5626, 0.6709, 0.2119, -0.7106, 0.6709, 0.2119, -0.7106, 0.6709, 0.2119, -0.7106, 0.7331, 0.2057, -0.6483, 0.7331, 0.2057, -0.6483, 0.7331, 0.2057, -0.6483, 0.8274, 0.1206, -0.5485, 0.8274, 0.1206, -0.5485, 0.8274, 0.1206, -0.5485, 0.8272, 0.1162, -0.5498, 0.8272, 0.1162, -0.5498, 0.8272, 0.1162, -0.5498, 0.7869, 0.1681, -0.5938, 0.7869, 0.1681, -0.5938, 0.7869, 0.1681, -0.5938, 0.6732, 0.1081, -0.7315, 0.6732, 0.1081, -0.7315, 0.6732, 0.1081, -0.7315, 0.6274, 0.164, -0.7612, 0.6274, 0.164, -0.7612, 0.6274, 0.164, -0.7612, 0.315, 0.237, -0.919, 0.315, 0.237, -0.919, 0.315, 0.237, -0.919, 0.2732, 0.2606, -0.926, 0.2732, 0.2606, -0.926, 0.2732, 0.2606, -0.926, -0.09824, 0.2994, -0.949, -0.09824, 0.2994, -0.949, -0.09824, 0.2994, -0.949, -0.2815, 0.376, -0.8828, -0.2815, 0.376, -0.8828, -0.2815, 0.376, -0.8828, 0.2347, 0.1941, -0.9525, 0.2347, 0.1941, -0.9525, 0.2347, 0.1941, -0.9525, -0.0102, 0.2938, -0.9558, -0.0102, 0.2938, -0.9558, -0.0102, 0.2938, -0.9558, -0.7101, 0.3013, -0.6364, -0.7101, 0.3013, -0.6364, -0.7101, 0.3013, -0.6364, -0.6787, 0.2932, -0.6734, -0.6787, 0.2932, -0.6734, -0.6787, 0.2932, -0.6734, -0.4992, 0.0721, -0.8635, -0.4992, 0.0721, -0.8635, -0.4992, 0.0721, -0.8635, -0.6882, 0.3033, -0.659, -0.6882, 0.3033, -0.659, -0.6882, 0.3033, -0.659, -0.9842, -0.02068, -0.1758, -0.9842, -0.02068, -0.1758, -0.9842, -0.02068, -0.1758, -0.9797, 0.137, 0.1461, -0.9797, 0.137, 0.1461, -0.9797, 0.137, 0.1461, -0.9978, -0.0456, 0.04747, -0.9978, -0.0456, 0.04747, -0.9978, -0.0456, 0.04747, -0.9978, -0.05567, 0.03555, -0.9978, -0.05567, 0.03555, -0.9978, -0.05567, 0.03555, -0.9916, 0.09865, 0.08391, -0.9916, 0.09865, 0.08391, -0.9916, 0.09865, 0.08391, -0.6955, 0.06862, 0.7153, -0.6955, 0.06862, 0.7153, -0.6955, 0.06862, 0.7153, -0.638, 0.1584, 0.7536, -0.638, 0.1584, 0.7536, -0.638, 0.1584, 0.7536, -0.1737, -0.02276, 0.9845, -0.1737, -0.02276, 0.9845, -0.1737, -0.02276, 0.9845, -0.1622, -0.01193, 0.9867, -0.1622, -0.01193, 0.9867, -0.1622, -0.01193, 0.9867, 0.5466, 0.6221, 0.5605, 0.5466, 0.6221, 0.5605, 0.5466, 0.6221, 0.5605, 0.2828, 0.08609, 0.9553, 0.2828, 0.08609, 0.9553, 0.2828, 0.08609, 0.9553, 0.3411, 0.02332, 0.9397, 0.3411, 0.02332, 0.9397, 0.3411, 0.02332, 0.9397, 0.6217, 0.1534, 0.768, 0.6217, 0.1534, 0.768, 0.6217, 0.1534, 0.768, 0.5215, 0.007018, 0.8532, 0.5215, 0.007018, 0.8532, 0.5215, 0.007018, 0.8532, 0.7741, 0.1654, -0.611, 0.7741, 0.1654, -0.611, 0.7741, 0.1654, -0.611, 0.677, 0.2227, -0.7015, 0.677, 0.2227, -0.7015, 0.677, 0.2227, -0.7015, 0.6252, 0.6448, 0.4396, 0.6252, 0.6448, 0.4396, 0.6252, 0.6448, 0.4396, 0.9476, 0.1673, 0.2722, 0.9476, 0.1673, 0.2722, 0.9476, 0.1673, 0.2722, 0.9455, 0.1353, 0.2961, 0.9455, 0.1353, 0.2961, 0.9455, 0.1353, 0.2961, 0.938, 0.174, 0.2997, 0.938, 0.174, 0.2997, 0.938, 0.174, 0.2997, 0.9834, 0.1243, -0.1323, 0.9834, 0.1243, -0.1323, 0.9834, 0.1243, -0.1323, 0.9234, 0.22, -0.3145, 0.9234, 0.22, -0.3145, 0.9234, 0.22, -0.3145, 0.9326, 0.177, 0.3145, 0.9326, 0.177, 0.3145, 0.9326, 0.177, 0.3145, 0.7195, 0.5646, -0.4044, 0.7195, 0.5646, -0.4044, 0.7195, 0.5646, -0.4044, 0.9154, -0.02467, 0.4018, 0.9154, -0.02467, 0.4018, 0.9154, -0.02467, 0.4018, 0.9424, 0.03045, 0.333, 0.9424, 0.03045, 0.333, 0.9424, 0.03045, 0.333, 0.9803, 0.0004707, 0.1977, 0.9803, 0.0004707, 0.1977, 0.9803, 0.0004707, 0.1977, 0.9729, -0.02346, 0.2302, 0.9729, -0.02346, 0.2302, 0.9729, -0.02346, 0.2302, 0.5231, 0.0454, 0.8511, 0.5231, 0.0454, 0.8511, 0.5231, 0.0454, 0.8511, 0.496, 0.007926, 0.8683, 0.496, 0.007926, 0.8683, 0.496, 0.007926, 0.8683, 0.3409, -0.01111, 0.94, 0.3409, -0.01111, 0.94, 0.3409, -0.01111, 0.94, 0.2989, -0.05973, 0.9524, 0.2989, -0.05973, 0.9524, 0.2989, -0.05973, 0.9524, -0.1603, -0.0399, 0.9863, -0.1603, -0.0399, 0.9863, -0.1603, -0.0399, 0.9863, -0.09831, 0.02336, 0.9949, -0.09831, 0.02336, 0.9949, -0.09831, 0.02336, 0.9949, 0.3215, -0.1714, 0.9313, 0.3215, -0.1714, 0.9313, 0.3215, -0.1714, 0.9313, 0.4872, -0.1939, 0.8515, 0.4872, -0.1939, 0.8515, 0.4872, -0.1939, 0.8515, 0.9261, -0.08149, 0.3684, 0.9261, -0.08149, 0.3684, 0.9261, -0.08149, 0.3684, -0.5879, -0.1378, 0.7971, -0.5879, -0.1378, 0.7971, -0.5879, -0.1378, 0.7971, -0.7134, 0.1594, 0.6823, -0.7134, 0.1594, 0.6823, -0.7134, 0.1594, 0.6823, -0.8248, 0.5419, 0.1614, -0.8248, 0.5419, 0.1614, -0.8248, 0.5419, 0.1614, -0.9104, 0.1169, -0.397, -0.9104, 0.1169, -0.397, -0.9104, 0.1169, -0.397, -0.9066, 0.1128, -0.4067, -0.9066, 0.1128, -0.4067, -0.9066, 0.1128, -0.4067, -0.9193, 0.2118, -0.3318, -0.9193, 0.2118, -0.3318, -0.9193, 0.2118, -0.3318, -0.9519, 0.08164, -0.2952, -0.9519, 0.08164, -0.2952, -0.9519, 0.08164, -0.2952, -0.8218, 0.3246, 0.4682, -0.8218, 0.3246, 0.4682, -0.8218, 0.3246, 0.4682, -0.7093, 0.3606, 0.6057, -0.7093, 0.3606, 0.6057, -0.7093, 0.3606, 0.6057, -0.7769, -0.5191, -0.3562, -0.7769, -0.5191, -0.3562, -0.7769, -0.5191, -0.3562, -0.9526, -0.2694, 0.1415, -0.9526, -0.2694, 0.1415, -0.9526, -0.2694, 0.1415, -0.9953, -0.06344, 0.07269, -0.9953, -0.06344, 0.07269, -0.9953, -0.06344, 0.07269, -0.9018, 0.2144, -0.3752, -0.9018, 0.2144, -0.3752, -0.9018, 0.2144, -0.3752, -0.8152, 0.1179, -0.5671, -0.8152, 0.1179, -0.5671, -0.8152, 0.1179, -0.5671, -0.909, -0.02028, -0.4163, -0.909, -0.02028, -0.4163, -0.909, -0.02028, -0.4163, -0.9026, -0.01993, -0.43, -0.9026, -0.01993, -0.43, -0.9026, -0.01993, -0.43, -0.7213, 0.1262, -0.6811, -0.7213, 0.1262, -0.6811, -0.7213, 0.1262, -0.6811, -0.6963, 0.09815, -0.711, -0.6963, 0.09815, -0.711, -0.6963, 0.09815, -0.711, -0.7209, 0.1092, -0.6844, -0.7209, 0.1092, -0.6844, -0.7209, 0.1092, -0.6844, -0.8292, 0.2112, -0.5175, -0.8292, 0.2112, -0.5175, -0.8292, 0.2112, -0.5175, 0.05357, 0.05896, -0.9968, 0.05357, 0.05896, -0.9968, 0.05357, 0.05896, -0.9968, -0.1352, 0.1742, -0.9754, -0.1352, 0.1742, -0.9754, -0.1352, 0.1742, -0.9754, 0.2456, 0.1073, -0.9634, 0.2456, 0.1073, -0.9634, 0.2456, 0.1073, -0.9634, 0.3671, 0.2002, -0.9084, 0.3671, 0.2002, -0.9084, 0.3671, 0.2002, -0.9084, -0.7706, -0.2113, -0.6013, -0.7706, -0.2113, -0.6013, -0.7706, -0.2113, -0.6013, -0.8012, -0.5187, -0.2984, -0.8012, -0.5187, -0.2984, -0.8012, -0.5187, -0.2984, -0.5898, 0.00359, 0.8075, -0.5898, 0.00359, 0.8075, -0.5898, 0.00359, 0.8075, -0.3305, 0.1774, -0.927, -0.3305, 0.1774, -0.927, -0.3305, 0.1774, -0.927, -0.3253, 0.1758, -0.9291, -0.3253, 0.1758, -0.9291, -0.3253, 0.1758, -0.9291, -0.3518, 0.2854, -0.8915, -0.3518, 0.2854, -0.8915, -0.3518, 0.2854, -0.8915, -0.83, 0.05232, -0.5554, -0.83, 0.05232, -0.5554, -0.83, 0.05232, -0.5554, 0.6342, 0.2565, -0.7294, 0.6342, 0.2565, -0.7294, 0.6342, 0.2565, -0.7294, 0.6692, 0.2204, -0.7096, 0.6692, 0.2204, -0.7096, 0.6692, 0.2204, -0.7096, 0.785, 0.1843, -0.5914, 0.785, 0.1843, -0.5914, 0.785, 0.1843, -0.5914, 0.7946, 0.1687, -0.5833, 0.7946, 0.1687, -0.5833, 0.7946, 0.1687, -0.5833, 0.8037, 0.153, -0.575, 0.8037, 0.153, -0.575, 0.8037, 0.153, -0.575, 0.8357, 0.1214, -0.5357, 0.8357, 0.1214, -0.5357, 0.8357, 0.1214, -0.5357, 0.6798, 0.1979, -0.7062, 0.6798, 0.1979, -0.7062, 0.6798, 0.1979, -0.7062, 0.7118, 0.1779, -0.6795, 0.7118, 0.1779, -0.6795, 0.7118, 0.1779, -0.6795, 0.9866, -0.07554, 0.1447, 0.9866, -0.07554, 0.1447, 0.9866, -0.07554, 0.1447, 0.8834, -0.1246, -0.4518, 0.8834, -0.1246, -0.4518, 0.8834, -0.1246, -0.4518, -0.9167, -0.1276, 0.3787, -0.9167, -0.1276, 0.3787, -0.9167, -0.1276, 0.3787, -0.5644, -0.08187, 0.8214, -0.5644, -0.08187, 0.8214, -0.5644, -0.08187, 0.8214, 0.8152, 0.05512, -0.5765, 0.8152, 0.05512, -0.5765, 0.8152, 0.05512, -0.5765, 0.8003, 0.06749, -0.5958, 0.8003, 0.06749, -0.5958, 0.8003, 0.06749, -0.5958, -0.9912, -0.1275, -0.03487, -0.9912, -0.1275, -0.03487, -0.9912, -0.1275, -0.03487, 0.621, 0.1472, -0.7698, 0.621, 0.1472, -0.7698, 0.621, 0.1472, -0.7698, 0.8018, 0.06359, -0.5942, 0.8018, 0.06359, -0.5942, 0.8018, 0.06359, -0.5942, 0.9836, -0.1513, 0.09779, 0.9836, -0.1513, 0.09779, 0.9836, -0.1513, 0.09779, 0.3931, 0.1099, -0.9129, 0.3931, 0.1099, -0.9129, 0.3931, 0.1099, -0.9129, -0.4267, -0.2075, -0.8803, -0.4267, -0.2075, -0.8803, -0.4267, -0.2075, -0.8803, 0.7648, 0.07507, -0.6398, 0.7648, 0.07507, -0.6398, 0.7648, 0.07507, -0.6398, -0.58, -0.3242, -0.7473, -0.58, -0.3242, -0.7473, -0.58, -0.3242, -0.7473, 1.163e-14, -1.0, 1.629e-07, 1.163e-14, -1.0, 1.629e-07, 1.163e-14, -1.0, 1.629e-07, 0.4657, -0.2144, 0.8586, 0.4657, -0.2144, 0.8586, 0.4657, -0.2144, 0.8586, 0.07749, -0.09092, -0.9928, 0.07749, -0.09092, -0.9928, 0.07749, -0.09092, -0.9928, -0.1045, -0.1816, -0.9778, -0.1045, -0.1816, -0.9778, -0.1045, -0.1816, -0.9778, -0.08558, -0.08787, 0.9924, -0.08558, -0.08787, 0.9924, -0.08558, -0.08787, 0.9924, -0.7282, -0.3681, -0.5782, -0.7282, -0.3681, -0.5782, -0.7282, -0.3681, -0.5782, -0.6693, 0.1168, 0.7338, -0.6693, 0.1168, 0.7338, -0.6693, 0.1168, 0.7338, 0.8514, -0.05081, -0.522, 0.8514, -0.05081, -0.522, 0.8514, -0.05081, -0.522, -0.2461, -0.1623, 0.9556, -0.2461, -0.1623, 0.9556, -0.2461, -0.1623, 0.9556, 0.6994, -0.002865, -0.7148, 0.6994, -0.002865, -0.7148, 0.6994, -0.002865, -0.7148, 0.3152, -0.1653, 0.9345, 0.3152, -0.1653, 0.9345, 0.3152, -0.1653, 0.9345, -0.6057, -0.3177, -0.7295, -0.6057, -0.3177, -0.7295, -0.6057, -0.3177, -0.7295, 0.8105, 0.05595, -0.5831, 0.8105, 0.05595, -0.5831, 0.8105, 0.05595, -0.5831, 0.9293, -0.07576, 0.3615, 0.9293, -0.07576, 0.3615, 0.9293, -0.07576, 0.3615, -0.8077, 0.0159, -0.5894, -0.8077, 0.0159, -0.5894, -0.8077, 0.0159, -0.5894, 0.1979, -0.07879, -0.9771, 0.1979, -0.07879, -0.9771, 0.1979, -0.07879, -0.9771, -0.9593, -0.282, -0.01619, -0.9593, -0.282, -0.01619, -0.9593, -0.282, -0.01619, 0.3215, -0.1714, 0.9313, 0.3215, -0.1714, 0.9313, 0.3215, -0.1714, 0.9313, -0.7135, 0.1594, 0.6823, -0.7135, 0.1594, 0.6823, -0.7135, 0.1594, 0.6823, 0.9836, -0.1514, 0.09781, 0.9836, -0.1513, 0.09781, 0.9836, -0.1513, 0.09781, -0.4267, -0.2075, -0.8803, -0.4267, -0.2075, -0.8803, -0.4267, -0.2075, -0.8803, -0.58, -0.3242, -0.7473, -0.58, -0.3242, -0.7473, -0.58, -0.3242, -0.7473, 0.0, -1.0, 1.629e-07, 0.0, -1.0, 1.629e-07, 0.0, -1.0, 1.629e-07, 1.127e-13, -1.0, 1.629e-07, 1.127e-13, -1.0, 1.629e-07, 1.127e-13, -1.0, 1.629e-07, 8.225e-14, -1.0, 1.629e-07, 8.225e-14, -1.0, 1.629e-07, 8.225e-14, -1.0, 1.629e-07, 0.0, -1.0, 1.629e-07, 0.0, -1.0, 1.629e-07, 0.0, -1.0, 1.629e-07, 9.714e-14, -1.0, 1.629e-07, 9.714e-14, -1.0, 1.629e-07, 9.714e-14, -1.0, 1.629e-07, -9.758e-15, -1.0, 1.629e-07, -9.758e-15, -1.0, 1.629e-07, -9.758e-15, -1.0, 1.629e-07, 2.709e-13, -1.0, 1.629e-07, 2.709e-13, -1.0, 1.629e-07, 2.709e-13, -1.0, 1.629e-07, 0.0, -1.0, 1.629e-07, 0.0, -1.0, 1.629e-07, 0.0, -1.0, 1.629e-07, 1.612e-13, -1.0, 1.629e-07, 1.612e-13, -1.0, 1.629e-07, 1.612e-13, -1.0, 1.629e-07, 2.374e-14, -1.0, 1.629e-07, 2.374e-14, -1.0, 1.629e-07, 2.374e-14, -1.0, 1.629e-07, -2.8e-14, -1.0, 1.629e-07, -2.8e-14, -1.0, 1.629e-07, -2.8e-14, -1.0, 1.629e-07, -2.861e-14, -1.0, 1.629e-07, -2.861e-14, -1.0, 1.629e-07, -2.861e-14, -1.0, 1.629e-07, 1.206e-13, -1.0, 1.629e-07, 1.206e-13, -1.0, 1.629e-07, 1.206e-13, -1.0, 1.629e-07, 0.0, -1.0, 1.629e-07, 0.0, -1.0, 1.629e-07, 0.0, -1.0, 1.629e-07, 1.796e-13, -1.0, 1.629e-07, 1.796e-13, -1.0, 1.629e-07, 1.796e-13, -1.0, 1.629e-07, -2.673e-14, -1.0, 1.629e-07, -2.673e-14, -1.0, 1.629e-07, -2.673e-14, -1.0, 1.629e-07, 0.0, -1.0, 1.629e-07, 0.0, -1.0, 1.629e-07, 0.0, -1.0, 1.629e-07, 0.0, -1.0, 1.629e-07, 0.0, -1.0, 1.629e-07, 0.0, -1.0, 1.629e-07, 0.0, -1.0, 1.629e-07, 0.0, -1.0, 1.629e-07, 0.0, -1.0, 1.629e-07, -1.514e-14, -1.0, 1.629e-07, -1.514e-14, -1.0, 1.629e-07, -1.514e-14, -1.0, 1.629e-07, 1.474e-13, -1.0, 1.629e-07, 1.474e-13, -1.0, 1.629e-07, 1.474e-13, -1.0, 1.629e-07, 0.0, -1.0, 1.629e-07, 0.0, -1.0, 1.629e-07, 0.0, -1.0, 1.629e-07, 7.036e-14, -1.0, 1.629e-07, 7.036e-14, -1.0, 1.629e-07, 7.036e-14, -1.0, 1.629e-07, -2.827e-13, -1.0, 1.629e-07, -2.827e-13, -1.0, 1.629e-07, -2.827e-13, -1.0, 1.629e-07, -4.003e-15, -1.0, 1.629e-07, -4.003e-15, -1.0, 1.629e-07, -4.003e-15, -1.0, 1.629e-07, 2.818e-15, -1.0, 1.629e-07, 2.818e-15, -1.0, 1.629e-07, 2.818e-15, -1.0, 1.629e-07, 3.397e-15, -1.0, 1.629e-07, 3.397e-15, -1.0, 1.629e-07, 3.397e-15, -1.0, 1.629e-07, -1.105e-13, -1.0, 1.629e-07, -1.105e-13, -1.0, 1.629e-07, -1.105e-13, -1.0, 1.629e-07, 0.4657, -0.2144, 0.8586, 0.4657, -0.2144, 0.8586, 0.4657, -0.2144, 0.8586, 0.07749, -0.09092, -0.9928, 0.07749, -0.09092, -0.9928, 0.07749, -0.09092, -0.9928, -0.08558, -0.08787, 0.9924, -0.08558, -0.08787, 0.9924, -0.08558, -0.08787, 0.9924, -0.7282, -0.3681, -0.5782, -0.7282, -0.3681, -0.5782, -0.7282, -0.3681, -0.5782, -0.6057, -0.3177, -0.7295, -0.6057, -0.3177, -0.7295, -0.6057, -0.3177, -0.7295, 0.9293, -0.07576, 0.3615, 0.9293, -0.07576, 0.3615, 0.9293, -0.07576, 0.3615, -0.8077, 0.0159, -0.5894, -0.8077, 0.0159, -0.5894, -0.8077, 0.0159, -0.5894])] * 3)])

# ---- objects
ob_glyphrock = bpy.data.objects.new('GlyphRock', me_mesh_id36_002)

# ---- transforms, parenting, visibility, modifiers, constraints
ob_glyphrock.location = (0.0, 0.0, -4.441e-16)
ob_glyphrock.rotation_euler = (1.571, -0.0, -3.142)
ob_glyphrock.scale = (0.01126, 0.01126, 0.01126)
ob_glyphrock.color = (0.8, 0.8, 0.8, 1.0)
ob_glyphrock.lineart.crease_threshold = 0.0

# ---- collection membership
col_collection.objects.link(ob_glyphrock)

# ---- scene / render settings (as saved in the file)
scene.frame_start = 1; scene.frame_end = 250; scene.frame_set(1)
scene.render.engine = 'BLENDER_EEVEE_NEXT'
scene.render.fps = 25
scene.cycles.use_denoising = False
scene.cycles.samples = 128
scene.cycles.sampling_pattern = 'TABULATED_SOBOL'
scene.cycles.use_adaptive_sampling = False
scene.cycles.use_light_tree = False
scene.view_settings.view_transform = 'Filmic'
bpy.context.view_layer.update()

# ---- added for rendering (the .blend has no active camera and no usable light): camera, sun
cam_auto = bpy.data.cameras.new('AutoCamera')
cam_auto.lens = 50.0
cam_auto.sensor_width = 36.0
cam_auto.clip_end = 1000.0
ob_auto_camera = bpy.data.objects.new('AutoCamera', cam_auto)
scene.collection.objects.link(ob_auto_camera)
ob_auto_camera.location = (4.73171, -5.79884, 6.10922)
ob_auto_camera.rotation_euler = (1.09748, -7.21219e-08, 0.694738)
scene.camera = ob_auto_camera
light_auto_sun = bpy.data.lights.new('AutoSun', 'SUN')
light_auto_sun.energy = 3.0
light_auto_sun.angle = 0.0523599
ob_auto_sun = bpy.data.objects.new('AutoSun', light_auto_sun)
scene.collection.objects.link(ob_auto_sun)
ob_auto_sun.rotation_euler = (0.872665, 0.174533, 0.523599)
bpy.context.view_layer.update()
